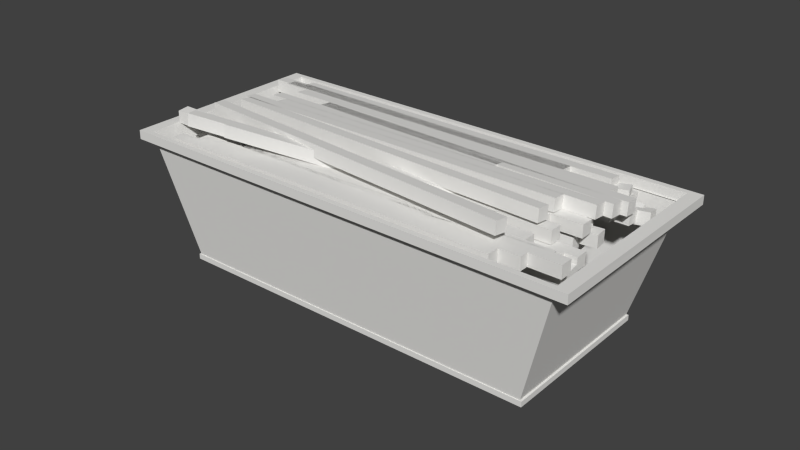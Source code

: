 # Source: TubWithWood.blend  (saved by Blender 2.63.0; exported with 4.5.12 LTS)
import bpy
from mathutils import Matrix  # noqa: F401  (used for matrix-valued properties, if any)

bpy.ops.wm.read_factory_settings(use_empty=True)
scene = bpy.context.scene
scene.name = 'Scene'

# ---- collections
col_collection_1 = bpy.data.collections.new('Collection 1'); scene.collection.children.link(col_collection_1)

# ---- materials (node trees are filled in below, after node groups)
mat_material = bpy.data.materials.new('Material')
mat_material.alpha_threshold = 0.0
mat_material.use_transparent_shadow = False
mat_material.diffuse_color = (0.8, 0.7925, 0.7698, 1.0)
mat_material.roughness = 0.5
mat_material.line_color = (0.0, 0.0, 0.0, 1.0)

# ---- material node trees

# ---- world
world_world = bpy.data.worlds.new('World'); scene.world = world_world
world_world.color = (0.05088, 0.05088, 0.05088)
world_world.use_sun_shadow = False
world_world.sun_shadow_jitter_overblur = 0.0
world_world.cycles.sampling_method = 'MANUAL'
world_world.cycles.sample_map_resolution = 256

# ---- meshes
me_cube_000 = bpy.data.meshes.new('Cube.000')
me_cube_000.from_pydata([(0.1782, -8.301, 1.829), (0.1782, 10.67, 1.163), (-0.8024, -5.758, 1.161), (-2.083, 13.18, 0.642), (-1.374, -5.729, 1.91), (-0.8654, 11.92, -0.4366), (-0.2116, 11.79, 0.2296), (-4.522, -6.69, -0.4366), (-3.868, -6.818, -0.4366), (-0.2116, 11.79, -0.4366), (-3.106, 9.144, -0.4272), (-2.459, 9.31, 0.2373), (-0.6854, -6.822, 0.5062), (-0.03265, -6.688, 0.5051), (-2.453, 9.278, -0.4282), (-3.111, 9.177, 0.2383), (0.5427, 11.41, -0.4366), (-1.506, -7.459, -0.4366), (1.202, 11.31, -0.4366), (0.9852, -7.085, 0.2724), (0.02123, -7.383, 0.2296), (1.091, 11.57, -0.4366), (-0.6422, -7.322, -0.4366), (0.02123, -7.383, -0.4366), (1.754, 11.51, -0.4366), (1.591, 9.881, -0.4366), (0.5219, -9.068, -0.4366), (1.591, 9.881, 0.2296), (3.458, -9.902, 0.8409), (3.14, -9.873, 0.2564), (3.3, 12.03, 0.5798), (3.789, 11.99, 1.384), (2.304, -5.574, 0.7359), (3.945, 11.97, 0.7359), (3.144, 12.05, 1.228), (1.504, -5.501, 1.228), (2.708, 11.46, 0.2655), (3.371, 11.4, 0.9317), (3.371, 11.4, 0.2655), (2.708, 11.46, 0.9317), (3.581, 9.134, 0.2655), (1.848, -9.754, 0.2655), (1.683, -3.419, 0.2296), (2.976, 10.67, 0.2296), (1.683, -3.419, -0.4366), (1.02, -3.358, 0.2296), (1.121, -9.557, 0.2296), (0.4572, -9.496, -0.4366), (1.121, -9.557, -0.4366), (3.402, 7.844, -0.4366), (0.4572, -9.496, 0.2296), (4.292, 10.14, 0.2296), (1.895, -8.687, -0.4366), (3.628, 10.2, 0.2296), (3.917, -8.195, 0.2296), (4.987, 10.75, -0.4366), (5.65, 10.69, 0.2296), (3.254, -8.134, -0.4366), (3.917, -8.195, -0.4366), (5.65, 10.69, -0.4366), (4.987, 10.75, 0.2296), (3.254, -8.134, 0.2296), (4.443, 11.61, -0.4366), (5.107, 11.55, 0.2296), (2.802, -5.932, -0.4366), (3.466, -5.993, -0.4366), (5.107, 11.55, -0.4366), (4.443, 11.61, 0.2296), (-0.4881, 10.67, 1.163), (0.1782, 10.67, 1.829), (-0.4881, -8.301, 1.163), (0.1782, -8.301, 1.163), (-0.4881, 10.67, 1.829), (-0.4881, -8.301, 1.829), (-0.7137, -5.71, 1.819), (-2.171, 13.14, -0.01662), (-1.423, 13.2, 0.5518), (-1.462, -5.776, 1.251), (-1.512, 13.15, -0.1068), (-3.868, -6.818, 0.2296), (-0.8654, 11.92, 0.2296), (-4.522, -6.69, 0.2296), (-0.03821, -6.656, 1.171), (-3.067, 11.6, -0.4272), (-2.42, 11.76, 0.2373), (-2.414, 11.73, -0.4282), (-3.073, 11.63, 0.2383), (-0.6909, -6.789, 1.172), (-1.506, -7.459, 0.2296), (1.202, 11.31, 0.2296), (-2.166, -7.364, -0.4366), (0.5427, 11.41, 0.2296), (-2.166, -7.364, 0.2296), (0.9852, -7.085, 0.9387), (0.3189, 11.88, 0.2724), (0.9852, 11.88, 0.9387), (0.3189, -7.085, 0.2724), (0.9852, 11.88, 0.2724), (0.3189, 11.88, 0.9387), (0.3189, -7.085, 0.9387), (1.754, 11.51, 0.2296), (1.091, 11.57, 0.2296), (-0.6422, -7.322, 0.2296), (0.5219, -9.068, 0.2296), (2.255, 9.82, 0.2296), (-0.1416, -9.007, -0.4366), (2.255, 9.82, -0.4366), (-0.1416, -9.007, 0.2296), (4.291, 9.069, 0.5761), (5.191, 8.986, 0.8409), (2.558, -9.819, 0.5761), (4.873, 9.016, 0.2564), (4.609, 9.04, 1.161), (2.876, -9.848, 1.161), (2.149, -5.56, 1.384), (3.43, 11.69, 0.5798), (3.919, 11.65, 1.384), (1.659, -5.515, 0.5798), (4.075, 11.63, 0.7359), (3.274, 11.71, 1.228), (1.629, -5.512, 0.9317), (2.607, 12.1, 0.2655), (3.27, 12.03, 0.9317), (0.9659, -5.451, 0.2655), (1.629, -5.512, 0.2655), (3.27, 12.03, 0.2655), (2.607, 12.1, 0.9317), (0.9659, -5.451, 0.9317), (2.511, -9.815, 0.9317), (4.244, 9.073, 0.9317), (2.511, -9.815, 0.2655), (4.244, 9.073, 0.2655), (3.581, 9.134, 0.9317), (1.848, -9.754, 0.9317), (2.312, 10.73, -0.4366), (1.02, -3.358, -0.4366), (2.976, 10.67, -0.4366), (2.312, 10.73, 0.2296), (1.778, -9.95, 0.2296), (2.739, 7.905, -0.4366), (3.402, 7.844, 0.2296), (1.114, -9.889, -0.4366), (1.778, -9.95, -0.4366), (2.739, 7.905, 0.2296), (1.114, -9.889, 0.2296), (2.558, -8.748, 0.2296), (3.628, 10.2, -0.4366), (2.558, -8.748, -0.4366), (4.292, 10.14, -0.4366), (1.895, -8.687, 0.2296), (5.533, 9.588, 0.2296), (4.339, -9.02, 0.9137), (5.408, 9.929, 0.2475), (6.072, 9.869, 0.9137), (3.675, -8.959, 0.2475), (4.339, -9.02, 0.2475), (6.072, 9.869, 0.2475), (5.408, 9.929, 0.9137), (3.675, -8.959, 0.9137), (3.466, -5.993, 0.2296), (4.686, 12.41, -0.4366), (5.349, 12.35, 0.2296), (5.349, 12.35, -0.4366), (4.686, 12.41, 0.2296), (2.802, -5.932, 0.2296), (-2.527, 11.31, 7.255), (6.239, 10.52, 6.428), (4.46, -9.311, 6.428), (-4.306, -8.525, 7.255), (-3.803, 13.31, 0.7491), (6.619, 12.37, -0.2335), (4.504, -11.2, -0.2335), (-5.917, -10.27, 0.7491), (-2.565, 11.42, 7.259), (6.296, 10.62, 6.424), (4.498, -9.422, 6.424), (-4.363, -8.628, 7.259), (-2.539, 11.42, 7.54), (6.322, 10.62, 6.704), (4.524, -9.425, 6.704), (-4.336, -8.63, 7.54), (-4.035, 13.99, 0.7766), (6.969, 13.01, -0.261), (4.737, -11.89, -0.261), (-6.268, -10.9, 0.7766), (-3.991, 13.99, 1.247), (7.013, 13.0, 0.2091), (4.781, -11.89, 0.2091), (-6.224, -10.91, 1.247), (-3.602, 13.96, 1.21), (-5.834, -10.94, 1.21), (4.854, -11.08, 0.2091), (-6.151, -10.09, 1.247), (6.595, 13.04, 0.2485), (4.363, -11.85, 0.2485), (-4.062, 13.2, 1.247), (6.943, 12.22, 0.2091), (1.578, -7.953, 1.694), (1.406, 11.01, 1.869), (0.7431, 11.01, 1.931), (3.166, -10.4, 0.3398), (2.407, 8.498, 1.842), (3.14, -10.45, 1.003), (2.381, 8.444, 2.506), (1.816, -9.191, 0.05436), (5.288, 9.455, -0.114), (1.164, -9.069, 0.1164), (5.35, 9.45, 0.5494), (0.9741, 9.363, 1.903), (4.022, -6.392, -0.119), (3.441, -6.569, 0.6012), (1.555, 9.541, 1.183), (3.374, -6.532, -0.06057), (4.09, -6.429, 0.5427), (2.341, 10.19, 0.837), (-0.186, -8.609, 0.9157), (2.936, 10.11, 0.1114), (-0.248, -8.604, 0.2523), (-0.07028, 9.785, 1.771), (0.7025, -9.169, 0.8708), (0.531, 9.797, 1.046), (0.03914, -9.176, 0.9328), (0.5931, 9.791, 1.709), (1.42, 10.05, 0.2528), (-0.796, -8.8, 0.3019), (-1.248, -7.126, 1.027), (-1.31, -7.12, 0.3641), (-0.5865, -7.18, 0.9651), (0.9682, 11.72, 0.9783), (-2.567, 12.58, 1.93), (-4.122, -6.326, 1.917), (-1.694, 12.51, 1.582), (-2.304, 12.56, 1.318), (-3.859, -6.347, 1.305), (-1.173, 8.244, 2.309), (-2.235, -9.35, 1.453), (-2.648, -9.317, 2.299), (-0.7603, 8.211, 1.462), (-1.388, 8.262, 1.678), (-2.863, -9.299, 1.669), (-2.02, -9.368, 2.083), (-0.698, 8.205, 1.81), (-1.68, -8.775, 1.09), (-2.279, -8.726, 1.816), (-0.09896, 8.157, 1.084), (-2.342, -8.72, 1.152), (-1.618, -8.78, 1.753), (-0.03691, 8.151, 1.748), (-2.571, -6.453, 1.193), (-3.17, -6.404, 1.918), (-3.232, -6.399, 1.255), (-0.9539, 12.45, 1.869), (-1.359, -8.03, 0.361), (-1.958, -7.981, 1.087), (-0.1992, 6.069, 0.3709), (-0.8603, 6.123, 0.4331), (-1.297, -8.036, 1.024), (-0.1372, 6.063, 1.034), (-0.2935, 12.26, 1.101), (0.3056, 12.21, 0.3752), (-0.3556, 12.27, 0.4375), (0.3676, 12.21, 1.039), (-3.272, -7.466, 1.214), (-1.78, 11.44, 0.5638), (-3.62, 12.03, 1.41), (-5.175, -6.872, 1.397), (-3.682, 12.04, 0.7467), (-4.514, -6.926, 1.335), (-2.959, 11.98, 1.348), (-3.065, 10.87, 1.348), (-4.021, -8.081, 0.6096), (-2.466, 10.82, 0.6228), (-3.127, 10.88, 0.6851), (-4.682, -8.026, 0.6719), (-3.472, -8.936, 0.5511), (-4.071, -8.887, 1.277), (-2.658, 8.68, 0.6227), (-4.133, -8.881, 0.6134), (-3.41, -8.941, 1.214), (0.8052, 11.0, 2.594), (0.9766, -7.965, 2.419), (0.9146, -7.96, 1.756), (1.64, -7.959, 2.357), (1.469, 11.01, 2.532), (1.716, 8.419, 2.477), (2.475, -10.47, 0.9748), (1.742, 8.473, 1.814), (2.501, -10.42, 0.3112), (4.698, 9.572, 0.6114), (1.226, -9.075, 0.7797), (4.636, 9.577, -0.05197), (1.878, -9.197, 0.7177), (4.006, -8.845, -0.1381), (3.425, -9.022, 0.5821), (0.9063, 9.401, 1.241), (3.357, -8.985, -0.07962), (4.074, -8.882, 0.5236), (1.623, 9.503, 1.845), (0.4094, -8.692, 0.1901), (2.279, 10.19, 0.1737), (0.4714, -8.698, 0.8534), (2.998, 10.1, 0.7748), (0.1012, -9.181, 1.596), (-0.1323, 9.79, 1.108), (0.7645, -9.175, 1.534), (0.8207, 10.1, 0.9784), (-0.1349, -8.855, 0.2396), (-0.7339, -8.806, 0.9653), (0.7587, 10.1, 0.3151), (-0.07282, -8.86, 0.903), (1.482, 10.04, 0.9161), (0.3071, 11.78, 1.041), (-0.6485, -7.174, 0.3018), (0.9061, 11.73, 0.3149), (0.245, 11.78, 0.3772), (-3.249, -6.398, 1.569), (-3.512, -6.376, 2.181), (-1.957, 12.53, 2.194), (-2.368, -9.011, 1.468), (-2.781, -8.978, 2.314), (-2.996, -8.959, 1.684), (-2.153, -9.029, 2.098), (-0.5451, 8.193, 2.093), (-1.574, -9.404, 1.075), (-2.173, -9.355, 1.8), (-0.7601, 8.211, 1.146), (-2.235, -9.35, 1.137), (-1.512, -9.41, 1.738), (-1.615, 12.5, 1.932), (-1.016, 12.45, 1.206), (-1.677, 12.5, 1.268), (-2.509, -6.459, 1.856), (-0.7983, 6.118, 1.096), (-2.02, -7.976, 0.4233), (-0.9513, 12.65, 1.166), (-1.809, -5.21, 0.4268), (-2.408, -5.161, 1.152), (-0.3522, 12.6, 0.4399), (-1.013, 12.65, 0.5022), (-2.47, -5.155, 0.4891), (-1.747, -5.215, 1.09), (-0.2901, 12.59, 1.103), (-1.718, 11.44, 1.227), (-2.673, -7.515, 0.4883), (-1.119, 11.39, 0.5015), (-3.334, -7.46, 0.5506), (-2.611, -7.52, 1.152), (-1.057, 11.38, 1.165), (-4.576, -6.921, 0.6712), (-3.021, 11.98, 0.6844), (-5.237, -6.866, 0.7335), (-4.62, -8.032, 1.335), (-3.959, -8.086, 1.273), (-2.404, 10.82, 1.286), (-2.596, 8.674, 1.286), (-3.706, -9.733, 0.5663), (-4.305, -9.684, 1.292), (-1.997, 8.625, 0.5605), (-4.367, -9.679, 0.6286), (-3.644, -9.738, 1.23), (-1.935, 8.62, 1.224)], [], [(5, 9, 8, 7), (10, 15, 11, 14), (10, 14, 13, 12), (21, 24, 23, 22), (30, 34, 31, 33), (36, 39, 37, 38), (48, 46, 50, 47), (59, 56, 54, 58), (58, 54, 61, 57), (57, 61, 60, 55), (55, 60, 56, 59), (56, 60, 61, 54), (55, 59, 58, 57), (62, 67, 63, 66), (62, 66, 65, 64), (70, 68, 72, 73), (83, 85, 84, 86), (84, 82, 87, 86), (89, 88, 92, 91), (96, 94, 98, 99), (94, 97, 95, 98), (95, 93, 99, 98), (110, 108, 112, 113), (108, 111, 109, 112), (115, 118, 116, 119), (125, 124, 120, 122), (124, 123, 127, 120), (123, 121, 126, 127), (121, 125, 122, 126), (122, 120, 127, 126), (121, 123, 124, 125), (131, 130, 128, 129), (129, 128, 133, 132), (142, 141, 144, 138), (141, 139, 143, 144), (140, 138, 144, 143), (156, 155, 151, 153), (155, 154, 158, 151), (154, 152, 157, 158), (152, 156, 153, 157), (153, 151, 158, 157), (152, 154, 155, 156), (160, 162, 161, 163), (161, 159, 164, 163), (169, 170, 166, 165), (170, 171, 167, 166), (171, 172, 168, 167), (172, 169, 165, 168), (176, 175, 167, 168), (184, 181, 169, 172), (179, 178, 174, 175), (174, 173, 165, 166), (175, 174, 166, 167), (173, 176, 168, 165), (177, 178, 179, 180), (180, 179, 175, 176), (177, 180, 176, 173), (178, 177, 173, 174), (188, 185, 181, 184), (183, 184, 172, 171), (181, 182, 170, 169), (182, 183, 171, 170), (190, 189, 185, 188), (185, 186, 182, 181), (186, 187, 183, 182), (187, 188, 184, 183), (191, 192, 188, 187), (193, 194, 187, 186), (195, 196, 186, 185), (201, 203, 202, 200), (209, 213, 210, 212), (233, 230, 229, 232), (239, 236, 234, 238), (235, 240, 236, 239), (235, 239, 238, 237), (244, 247, 246, 242), (242, 246, 243, 245), (243, 246, 247, 241), (254, 257, 256, 252), (260, 258, 261, 259), (265, 267, 268, 264), (270, 273, 272, 271), (274, 278, 275, 277), (280, 279, 283, 282), (287, 286, 284, 285), (292, 295, 293, 296), (307, 305, 310, 309), (318, 320, 319, 321), (323, 326, 324, 327), (339, 338, 334, 336), (338, 337, 341, 334), (337, 335, 340, 341), (335, 339, 336, 340), (336, 334, 341, 340), (335, 337, 338, 339), (344, 343, 346, 347), (357, 355, 359, 360), (355, 358, 356, 359), (356, 354, 360, 359), (105, 107, 27, 25), (26, 103, 107, 105), (106, 104, 103, 26), (100, 101, 102, 20), (21, 101, 100, 24), (22, 102, 101, 21), (23, 20, 102, 22), (24, 100, 20, 23), (94, 97, 19, 96), (19, 93, 99, 96), (97, 95, 93, 19), (16, 18, 17, 90), (16, 91, 89, 18), (90, 92, 91, 16), (17, 88, 92, 90), (18, 89, 88, 17), (11, 15, 87, 82), (12, 87, 15, 10), (13, 82, 87, 12), (14, 11, 82, 13), (6, 80, 81, 79), (5, 80, 6, 9), (7, 81, 80, 5), (8, 79, 81, 7), (9, 6, 79, 8), (75, 78, 2, 77), (76, 3, 4, 74), (75, 3, 76, 78), (77, 4, 3, 75), (2, 74, 4, 77), (78, 76, 74, 2), (68, 1, 71, 70), (69, 72, 73, 0), (68, 72, 69, 1), (71, 0, 73, 70), (1, 69, 0, 71), (25, 27, 104, 106), (104, 27, 107, 103), (25, 106, 26, 105), (111, 109, 28, 29), (29, 28, 113, 110), (109, 112, 113, 28), (108, 111, 29, 110), (33, 31, 114, 32), (32, 114, 35, 117), (117, 35, 34, 30), (31, 34, 35, 114), (30, 33, 32, 117), (38, 37, 120, 124), (123, 127, 39, 36), (37, 39, 127, 120), (36, 38, 124, 123), (130, 128, 133, 41), (41, 133, 132, 40), (40, 132, 129, 131), (40, 131, 130, 41), (136, 43, 42, 44), (44, 42, 45, 135), (135, 45, 137, 134), (134, 137, 43, 136), (43, 137, 45, 42), (134, 136, 44, 135), (49, 140, 46, 48), (47, 50, 143, 139), (139, 143, 140, 49), (140, 143, 50, 46), (139, 49, 48, 47), (148, 51, 145, 147), (147, 145, 149, 52), (52, 149, 53, 146), (146, 53, 51, 148), (51, 53, 149, 145), (146, 148, 147, 52), (66, 63, 159, 65), (65, 159, 164, 64), (64, 164, 67, 62), (63, 67, 164, 159), (85, 13, 82, 84), (12, 83, 86, 87), (83, 12, 13, 85), (118, 32, 114, 116), (117, 115, 119, 35), (116, 114, 35, 119), (115, 117, 32, 118), (49, 142, 138, 140), (139, 141, 142, 49), (162, 65, 159, 161), (64, 160, 163, 164), (160, 64, 65, 162), (281, 280, 279, 199), (199, 279, 283, 198), (198, 283, 282, 197), (197, 282, 280, 281), (197, 281, 199, 198), (286, 284, 203, 201), (200, 202, 285, 287), (285, 202, 203, 284), (200, 287, 286, 201), (206, 289, 288, 290), (290, 288, 207, 205), (205, 207, 291, 204), (204, 291, 289, 206), (289, 291, 207, 288), (204, 206, 290, 205), (212, 210, 208, 294), (294, 208, 297, 211), (211, 297, 213, 209), (210, 213, 297, 208), (209, 212, 294, 211), (217, 215, 214, 299), (299, 214, 301, 216), (216, 301, 300, 298), (298, 300, 215, 217), (215, 300, 301, 214), (298, 217, 299, 216), (221, 302, 218, 303), (303, 218, 222, 220), (220, 222, 304, 219), (219, 304, 302, 221), (302, 304, 222, 218), (219, 221, 303, 220), (224, 307, 305, 308), (308, 305, 310, 223), (223, 310, 309, 306), (306, 309, 307, 224), (306, 224, 308, 223), (226, 225, 311, 314), (314, 311, 228, 313), (313, 228, 227, 312), (312, 227, 225, 226), (225, 227, 228, 311), (312, 226, 314, 313), (232, 229, 317, 231), (231, 317, 316, 315), (315, 316, 230, 233), (230, 316, 317, 229), (315, 233, 232, 231), (238, 234, 322, 237), (237, 322, 240, 235), (236, 240, 322, 234), (245, 243, 241, 325), (325, 241, 247, 244), (242, 245, 325, 244), (250, 249, 328, 330), (330, 328, 251, 329), (329, 251, 331, 248), (248, 331, 249, 250), (249, 331, 251, 328), (248, 250, 330, 329), (333, 253, 332, 255), (255, 332, 257, 254), (252, 256, 253, 333), (253, 256, 257, 332), (252, 333, 255, 254), (339, 336, 258, 260), (259, 261, 340, 335), (336, 340, 261, 258), (335, 339, 260, 259), (345, 262, 342, 263), (263, 342, 347, 344), (343, 346, 262, 345), (262, 346, 347, 342), (343, 345, 263, 344), (350, 265, 264, 266), (266, 264, 268, 349), (349, 268, 267, 348), (348, 267, 265, 350), (348, 350, 266, 349), (273, 351, 269, 272), (272, 269, 353, 271), (271, 353, 352, 270), (270, 352, 351, 273), (351, 352, 353, 269), (277, 275, 354, 276), (276, 354, 360, 357), (357, 360, 278, 274), (275, 278, 360, 354), (274, 277, 276, 357), (295, 294, 208, 293), (211, 292, 296, 297), (293, 208, 297, 296), (292, 211, 294, 295), (320, 238, 234, 319), (237, 318, 321, 322), (319, 234, 322, 321), (318, 237, 238, 320), (326, 325, 241, 324), (244, 323, 327, 247), (324, 241, 247, 327), (323, 244, 325, 326), (358, 276, 354, 356), (355, 357, 276, 358)])
_uv = me_cube_000.uv_layers.new(name='UVMap')
_uv.uv.foreach_set('vector', [0.8309, 0.2999, 0.8414, 0.2999, 0.8415, 0.5999, 0.831, 0.5999, 0.4014, 0.8272, 0.4014, 0.8377, 0.3912, 0.8376, 0.3912, 0.8271, 0.02208, 0.6964, 0.03259, 0.6959, 0.03283, 0.9511, 0.02232, 0.9517, 0.05471, 0.3958, 0.06523, 0.3958, 0.06565, 0.6958, 0.05513, 0.6959, 0.3616, 0.8264, 0.3616, 0.837, 0.3511, 0.837, 0.3511, 0.8264, 0.3804, 0.7954, 0.3803, 0.7849, 0.3909, 0.7849, 0.3909, 0.7954, 0.198, 0.7955, 0.198, 0.7849, 0.2085, 0.7849, 0.2085, 0.7954, 0.7121, 0.2999, 0.7016, 0.2999, 0.7012, 3.227e-05, 0.7117, 0.0, 0.1765, 0.8053, 0.1764, 0.7948, 0.187, 0.7948, 0.187, 0.8053, 0.5783, 0.3742, 0.5889, 0.3743, 0.5882, 0.6742, 0.5777, 0.6742, 0.4126, 0.7954, 0.4126, 0.7849, 0.4231, 0.7849, 0.4231, 0.7954, 0.02146, 0.6959, 0.01094, 0.6958, 0.01136, 0.3958, 0.02188, 0.3958, 0.1217, 0.3958, 0.1322, 0.3958, 0.1326, 0.6958, 0.1221, 0.6959, 0.4018, 0.7954, 0.4017, 0.7849, 0.4123, 0.7849, 0.4123, 0.7954, 0.5666, 0.6742, 0.5771, 0.6742, 0.577, 0.953, 0.5665, 0.953, 0.7991, 0.2998, 0.799, 0.0003513, 0.8095, 0.0003836, 0.8096, 0.2999, 0.2704, 0.8376, 0.2603, 0.8378, 0.2603, 0.8272, 0.2705, 0.8271, 0.8414, 0.0003513, 0.8417, 0.2939, 0.8312, 0.2947, 0.8309, 0.001164, 0.08859, 0.3958, 0.08821, 0.6958, 0.07768, 0.6958, 0.07806, 0.3958, 0.8204, 0.5994, 0.8203, 0.2999, 0.8308, 0.2999, 0.8309, 0.5994, 0.4126, 0.7954, 0.4231, 0.7955, 0.4231, 0.806, 0.4126, 0.806, 0.1977, 0.4849, 0.198, 0.7849, 0.1874, 0.7849, 0.1872, 0.4849, 0.9429, 0.558, 0.9433, 0.8578, 0.9338, 0.8577, 0.9334, 0.5578, 0.3294, 0.8166, 0.3399, 0.8166, 0.3399, 0.8271, 0.3294, 0.8271, 0.3508, 0.8271, 0.3402, 0.8271, 0.3402, 0.8166, 0.3508, 0.8166, 0.8304, 0.8786, 0.831, 0.5999, 0.8415, 0.5999, 0.8409, 0.8786, 0.3294, 0.7953, 0.3188, 0.7954, 0.3188, 0.7848, 0.3293, 0.7848, 0.4602, 0.6187, 0.4606, 0.8973, 0.45, 0.8973, 0.4497, 0.6187, 0.2304, 0.8053, 0.2198, 0.8053, 0.2198, 0.7948, 0.2303, 0.7948, 0.666, 0.6742, 0.6659, 0.953, 0.6554, 0.953, 0.6555, 0.6743, 0.6222, 0.953, 0.6221, 0.6742, 0.6327, 0.6743, 0.6328, 0.953, 0.3073, 0.6187, 0.308, 0.3187, 0.3185, 0.3187, 0.3179, 0.6187, 0.1432, 0.3958, 0.1436, 0.6958, 0.1331, 0.6959, 0.1326, 0.3958, 0.187, 0.7947, 0.1765, 0.7948, 0.1764, 0.7842, 0.187, 0.7842, 0.8928, 0.5984, 0.8932, 0.8809, 0.8827, 0.8809, 0.8823, 0.5984, 0.7662, 0.5998, 0.7668, 0.8824, 0.7562, 0.8825, 0.7557, 0.5999, 0.4234, 0.6187, 0.4241, 0.3187, 0.4346, 0.3187, 0.434, 0.6187, 0.2304, 0.7947, 0.2198, 0.7948, 0.2198, 0.7842, 0.2303, 0.7842, 0.7008, 0.0, 0.7012, 0.2999, 0.6907, 0.2999, 0.6903, 3.229e-05, 0.1978, 0.7954, 0.1872, 0.7955, 0.1872, 0.7849, 0.1977, 0.7849, 0.05429, 0.3958, 0.05471, 0.6958, 0.04418, 0.6959, 0.04377, 0.3958, 0.02188, 0.6958, 0.0223, 0.3958, 0.03283, 0.3958, 0.03241, 0.6959, 0.3294, 0.8059, 0.3188, 0.8059, 0.3188, 0.7954, 0.3293, 0.7954, 0.7336, 0.5973, 0.7335, 0.8889, 0.723, 0.8891, 0.7231, 0.5974, 0.4232, 0.3187, 0.4234, 0.4849, 0.3187, 0.4709, 0.3185, 0.3312, 0.4606, 0.3743, 0.4614, 0.0, 0.5665, 0.03011, 0.5658, 0.345, 0.2812, 0.3187, 0.2814, 0.4849, 0.1766, 0.471, 0.1764, 0.3312, 0.6705, 0.0, 0.671, 0.3742, 0.5669, 0.3442, 0.5665, 0.02936, 0.1764, 0.0003796, 0.3177, 0.0, 0.3169, 0.001694, 0.1772, 0.00207, 0.0, 0.3954, 0.001068, 0.0, 0.005685, 0.01049, 0.004674, 0.3849, 0.367, 0.4849, 0.3663, 0.8031, 0.3618, 0.8031, 0.3626, 0.4849, 0.3185, 0.3183, 0.1773, 0.3187, 0.178, 0.317, 0.3178, 0.3166, 0.3177, 0.0, 0.3185, 0.3183, 0.3178, 0.3166, 0.3169, 0.001694, 0.1773, 0.3187, 0.1764, 0.0003796, 0.1772, 0.00207, 0.178, 0.317, 0.3194, 0.0, 0.4606, 0.0003814, 0.4597, 0.3187, 0.3185, 0.3183, 0.5046, 0.911, 0.5044, 0.7697, 0.5088, 0.7697, 0.509, 0.911, 0.2308, 0.8031, 0.2304, 0.4849, 0.2348, 0.4849, 0.2353, 0.8031, 0.8953, 0.8256, 0.8951, 0.6843, 0.8995, 0.6843, 0.8998, 0.8256, 0.6794, 9.609e-06, 0.6785, 0.3953, 0.671, 0.3953, 0.6719, 0.0, 0.1754, 0.3958, 0.0, 0.3954, 0.004674, 0.3849, 0.1707, 0.3853, 0.001068, 0.0, 0.1764, 0.0004737, 0.1718, 0.01093, 0.005685, 0.01049, 0.1764, 0.0004737, 0.1754, 0.3958, 0.1707, 0.3853, 0.1718, 0.01093, 0.5106, 0.3743, 0.5117, 0.7697, 0.5054, 0.7697, 0.5044, 0.3744, 0.8417, 0.8706, 0.8415, 0.6951, 0.849, 0.6951, 0.8492, 0.8705, 0.8421, 0.6951, 0.8415, 0.2999, 0.849, 0.2999, 0.8495, 0.6951, 0.821, 0.7754, 0.8208, 0.5999, 0.8282, 0.5999, 0.8285, 0.7753, 0.2362, 0.9518, 0.2357, 0.7764, 0.2486, 0.7764, 0.2491, 0.9518, 0.8961, 0.6843, 0.8951, 0.2889, 0.9018, 0.2889, 0.9028, 0.6843, 0.3796, 0.7836, 0.3801, 0.959, 0.3676, 0.9591, 0.3671, 0.7837, 0.8733, 0.2988, 0.8628, 0.2987, 0.8629, 0.0003513, 0.8734, 0.0004548, 0.2599, 0.8356, 0.2599, 0.8461, 0.2497, 0.846, 0.2497, 0.8355, 0.7673, 0.5998, 0.7768, 0.5999, 0.7763, 0.8999, 0.7668, 0.8998, 0.9277, 0.01201, 0.9378, 0.01199, 0.9372, 0.2907, 0.9271, 0.2907, 0.2304, 0.8159, 0.2304, 0.8264, 0.2198, 0.8264, 0.2198, 0.8159, 0.1326, 0.9746, 0.1225, 0.9746, 0.1225, 0.6959, 0.1326, 0.6959, 0.4715, 0.9432, 0.461, 0.9432, 0.4606, 0.6744, 0.4711, 0.6744, 0.3909, 0.7954, 0.3909, 0.806, 0.3804, 0.806, 0.3804, 0.7955, 0.03317, 0.6959, 0.0437, 0.696, 0.04377, 0.9649, 0.03324, 0.9648, 1.0, 0.2615, 0.9895, 0.2615, 0.9892, 0.03784, 0.9998, 0.03784, 0.2599, 0.8166, 0.2599, 0.806, 0.2704, 0.806, 0.2705, 0.8165, 0.6794, 0.3, 0.6899, 0.3, 0.6903, 0.6, 0.6798, 0.6, 0.482, 0.6744, 0.4715, 0.6743, 0.4719, 0.3743, 0.4825, 0.3744, 0.2814, 0.7955, 0.2814, 0.806, 0.2708, 0.806, 0.2708, 0.7955, 0.3912, 0.7849, 0.3909, 0.4849, 0.4014, 0.4849, 0.4017, 0.7849, 0.8707, 0.3, 0.8706, 0.5984, 0.8601, 0.5983, 0.8602, 0.2999, 0.2192, 0.8426, 0.2091, 0.8427, 0.2091, 0.8322, 0.2192, 0.832, 0.4606, 0.6743, 0.461, 0.3743, 0.4715, 0.3744, 0.4711, 0.6744, 0.187, 0.8159, 0.187, 0.8264, 0.1764, 0.8264, 0.1764, 0.8159, 0.1978, 0.8165, 0.1872, 0.8166, 0.1872, 0.806, 0.1977, 0.806, 0.8948, 0.006374, 0.8951, 0.2889, 0.8846, 0.2889, 0.8842, 0.006378, 0.2198, 0.8053, 0.2304, 0.8053, 0.2304, 0.8159, 0.2198, 0.8159, 0.8713, 0.881, 0.8718, 0.5984, 0.8823, 0.5984, 0.8818, 0.881, 0.2196, 0.8215, 0.2091, 0.8215, 0.2091, 0.811, 0.2196, 0.8109, 0.2814, 0.9005, 0.2817, 0.6179, 0.2922, 0.6179, 0.2919, 0.9005, 0.3179, 0.6187, 0.3181, 0.9013, 0.3076, 0.9013, 0.3073, 0.6187, 0.6221, 0.6742, 0.6227, 0.3742, 0.6332, 0.3743, 0.6327, 0.6742, 0.08859, 0.6874, 0.0893, 0.3958, 0.09983, 0.3958, 0.09911, 0.6874, 0.4231, 0.8166, 0.4126, 0.8166, 0.4126, 0.806, 0.4231, 0.806, 0.7883, 0.8916, 0.7883, 0.6, 0.7988, 0.5999, 0.7988, 0.8915, 0.2935, 0.3187, 0.304, 0.3187, 0.3034, 0.6187, 0.2928, 0.6187, 0.2494, 0.8038, 0.2493, 0.7933, 0.2599, 0.7932, 0.2599, 0.8038, 0.723, 0.5998, 0.7125, 0.5998, 0.7121, 0.2999, 0.7226, 0.2999, 0.1651, 0.6959, 0.1545, 0.6958, 0.155, 0.3958, 0.1655, 0.3958, 0.2091, 0.7898, 0.2091, 0.7793, 0.2196, 0.7792, 0.2196, 0.7898, 0.4388, 0.3187, 0.4494, 0.3187, 0.4487, 0.6187, 0.4382, 0.6187, 0.2091, 0.8004, 0.2091, 0.7898, 0.2196, 0.7898, 0.2196, 0.8004, 0.7121, 0.5998, 0.7016, 0.5998, 0.7012, 0.2999, 0.7117, 0.2999, 0.2599, 0.4849, 0.2704, 0.4849, 0.2707, 0.7849, 0.2601, 0.7849, 0.3399, 0.7955, 0.3399, 0.806, 0.3294, 0.806, 0.3294, 0.7954, 0.8096, 0.0003513, 0.8202, 0.0003836, 0.8203, 0.2999, 0.8098, 0.2998, 0.06603, 0.3958, 0.07655, 0.3958, 0.07618, 0.6958, 0.06565, 0.6958, 0.3511, 0.8264, 0.3511, 0.8159, 0.3616, 0.8159, 0.3616, 0.8264, 0.8523, 0.0003513, 0.8628, 0.0003836, 0.8628, 0.2996, 0.8523, 0.2996, 0.3804, 0.8271, 0.3804, 0.8166, 0.3909, 0.8166, 0.3909, 0.8271, 0.723, 0.2998, 0.7125, 0.2999, 0.7121, 0.00092, 0.7226, 0.0008555, 0.1541, 0.9516, 0.1436, 0.9511, 0.1437, 0.6959, 0.1542, 0.6964, 0.01071, 0.9456, 0.0001887, 0.9458, 0.000421, 0.6961, 0.01094, 0.6959, 0.1872, 0.8378, 0.1873, 0.8272, 0.1974, 0.8271, 0.1974, 0.8376, 0.9575, 0.2907, 0.968, 0.291, 0.9682, 0.5414, 0.9577, 0.5412, 0.8202, 0.5999, 0.8097, 0.5999, 0.8097, 0.2999, 0.8203, 0.2999, 0.4127, 0.8377, 0.4127, 0.8271, 0.4231, 0.8271, 0.4231, 0.8376, 0.2494, 0.4849, 0.2599, 0.4849, 0.2596, 0.7827, 0.2491, 0.7826, 0.4019, 0.8377, 0.4018, 0.8271, 0.4123, 0.8271, 0.4123, 0.8376, 0.734, 0.5972, 0.7235, 0.5973, 0.723, 0.3, 0.7335, 0.2999, 0.7448, 0.0005927, 0.7553, 0.0006477, 0.7556, 0.2999, 0.7451, 0.2998, 0.7878, 0.2998, 0.7773, 0.2999, 0.7775, 0.0006619, 0.788, 0.0006066, 0.3399, 0.8376, 0.3294, 0.8377, 0.3294, 0.8272, 0.3399, 0.8271, 0.777, 0.2999, 0.7665, 0.2997, 0.7668, 0.001384, 0.7773, 0.001492, 0.2303, 0.837, 0.2198, 0.8369, 0.2198, 0.8264, 0.2303, 0.8265, 0.3696, 0.4849, 0.3801, 0.4849, 0.3798, 0.7836, 0.3693, 0.7836, 0.2707, 0.4849, 0.2812, 0.4849, 0.2814, 0.7849, 0.2709, 0.7849, 0.2085, 0.7849, 0.198, 0.7849, 0.1982, 0.4849, 0.2087, 0.4849, 0.4017, 0.7955, 0.4017, 0.806, 0.3912, 0.806, 0.3912, 0.7954, 0.4123, 0.7955, 0.4123, 0.806, 0.4018, 0.806, 0.4018, 0.7954, 0.8203, 0.0003513, 0.8308, 0.0003836, 0.8309, 0.2999, 0.8204, 0.2998, 0.2494, 0.7932, 0.2493, 0.7827, 0.2599, 0.7827, 0.2599, 0.7932, 0.01052, 0.6959, 0.0, 0.6958, 0.0004203, 0.3958, 0.01094, 0.3958, 0.03283, 0.3958, 0.04335, 0.3958, 0.04377, 0.6958, 0.03324, 0.6959, 0.9477, 0.312, 0.9382, 0.3119, 0.9378, 0.01199, 0.9473, 0.01212, 0.4231, 0.8166, 0.4231, 0.8271, 0.4126, 0.8271, 0.4126, 0.8166, 0.9231, 0.8579, 0.9135, 0.8578, 0.914, 0.5578, 0.9235, 0.5578, 0.9235, 0.5578, 0.933, 0.5578, 0.9334, 0.8578, 0.9239, 0.8579, 0.555, 0.953, 0.5449, 0.9531, 0.5445, 0.6745, 0.5546, 0.6744, 0.4018, 0.8271, 0.4018, 0.8166, 0.4123, 0.8166, 0.4123, 0.8271, 0.9034, 0.5578, 0.9135, 0.5579, 0.9129, 0.8366, 0.9028, 0.8365, 0.9731, 0.8366, 0.963, 0.8366, 0.9629, 0.5578, 0.973, 0.5578, 0.9576, 0.012, 0.9677, 0.01199, 0.9676, 0.2907, 0.9575, 0.2907, 0.6791, 0.964, 0.6686, 0.9641, 0.6684, 0.6953, 0.6789, 0.6953, 0.6343, 0.6742, 0.6448, 0.6743, 0.6443, 0.9431, 0.6338, 0.9431, 0.07768, 0.9649, 0.06716, 0.9648, 0.06703, 0.6958, 0.07755, 0.696, 0.07782, 0.696, 0.08835, 0.6958, 0.08821, 0.9648, 0.07768, 0.9649, 0.2599, 0.7955, 0.2599, 0.7849, 0.2704, 0.7849, 0.2705, 0.7954, 0.5671, 0.3742, 0.5777, 0.3743, 0.577, 0.6742, 0.5665, 0.6742, 0.3511, 0.7947, 0.351, 0.7842, 0.3616, 0.7842, 0.3616, 0.7947, 0.09983, 0.3958, 0.1104, 0.3958, 0.1108, 0.6958, 0.1002, 0.6959, 0.9948, 0.7815, 0.9842, 0.7815, 0.9839, 0.5579, 0.9945, 0.5578, 0.3511, 0.8053, 0.351, 0.7948, 0.3616, 0.7947, 0.3616, 0.8053, 0.9362, 0.3341, 0.9467, 0.3341, 0.9462, 0.5578, 0.9357, 0.5578, 0.3912, 0.7954, 0.3912, 0.7849, 0.4017, 0.7849, 0.4017, 0.7954, 0.9889, 0.2615, 0.9784, 0.2615, 0.9787, 0.03777, 0.9892, 0.03779, 0.9791, 0.2908, 0.9897, 0.2907, 0.99, 0.5145, 0.9794, 0.5145, 0.9162, 0.2889, 0.9057, 0.2889, 0.9059, 0.01202, 0.9164, 0.01199, 0.5778, 0.6742, 0.5884, 0.6743, 0.5882, 0.9513, 0.5777, 0.9513, 0.3402, 0.7954, 0.3402, 0.7849, 0.3507, 0.7849, 0.3508, 0.7954, 0.5665, 0.9518, 0.556, 0.9514, 0.5558, 0.6738, 0.5663, 0.6742, 0.9166, 0.01239, 0.9271, 0.01199, 0.927, 0.2896, 0.9164, 0.29, 0.7012, 0.5999, 0.6907, 0.5999, 0.6903, 0.3001, 0.7008, 0.3, 0.2709, 0.7955, 0.2708, 0.7849, 0.2814, 0.7849, 0.2814, 0.7954, 0.45, 0.3187, 0.4606, 0.3187, 0.4599, 0.6187, 0.4494, 0.6187, 0.3294, 0.7954, 0.3294, 0.7849, 0.3399, 0.7849, 0.3399, 0.7954, 0.1541, 0.6959, 0.1436, 0.6958, 0.144, 0.3958, 0.1545, 0.3958, 0.1108, 0.3958, 0.1213, 0.3958, 0.1217, 0.6958, 0.1112, 0.6959, 0.4343, 0.8973, 0.4238, 0.8973, 0.4234, 0.6187, 0.4339, 0.6187, 0.3402, 0.806, 0.3402, 0.7955, 0.3507, 0.7954, 0.3508, 0.806, 0.8102, 0.5999, 0.8208, 0.5999, 0.8202, 0.8786, 0.8097, 0.8786, 0.6554, 0.953, 0.6449, 0.953, 0.6448, 0.6742, 0.6553, 0.6743, 0.8842, 0.0003513, 0.8839, 0.2888, 0.8734, 0.2889, 0.8737, 0.0004606, 0.7452, 0.8889, 0.7451, 0.5998, 0.7556, 0.6, 0.7557, 0.8891, 0.8707, 0.5934, 0.8708, 0.2999, 0.8813, 0.3007, 0.8812, 0.5943, 0.5226, 0.9478, 0.5231, 0.6744, 0.5332, 0.6744, 0.5328, 0.9479, 0.1106, 0.6959, 0.1108, 0.9692, 0.1007, 0.9693, 0.1005, 0.696, 0.1436, 0.6959, 0.1435, 0.9694, 0.1334, 0.9695, 0.1335, 0.696, 0.1109, 0.9694, 0.1108, 0.6959, 0.1209, 0.696, 0.121, 0.9695, 0.8601, 0.8809, 0.8607, 0.5984, 0.8713, 0.5984, 0.8706, 0.881, 0.712, 0.8824, 0.7125, 0.5998, 0.723, 0.5998, 0.7225, 0.8824, 0.2381, 0.7763, 0.2386, 0.4849, 0.2491, 0.4849, 0.2486, 0.7764, 0.8095, 0.5943, 0.8097, 0.8857, 0.7991, 0.8857, 0.7989, 0.5943, 0.7013, 0.8914, 0.7012, 0.5998, 0.7117, 0.5999, 0.7118, 0.8915, 0.8417, 0.0003513, 0.8523, 0.0003972, 0.8522, 0.2995, 0.8417, 0.2994, 0.3912, 0.8271, 0.3912, 0.8166, 0.4017, 0.8166, 0.4017, 0.8271, 0.3618, 0.7841, 0.3513, 0.7842, 0.351, 0.4849, 0.3616, 0.4849, 0.1978, 0.8166, 0.1977, 0.8271, 0.1872, 0.8271, 0.1873, 0.8166, 0.351, 0.7849, 0.3405, 0.7849, 0.3402, 0.4849, 0.3507, 0.4849, 0.3294, 0.8376, 0.3189, 0.8375, 0.3189, 0.827, 0.3294, 0.8271, 0.2709, 0.8376, 0.2709, 0.8271, 0.2814, 0.8272, 0.2814, 0.8377, 0.2196, 0.485, 0.2301, 0.4849, 0.2304, 0.7841, 0.2199, 0.7842, 0.7335, 0.2999, 0.723, 0.2998, 0.7234, 0.0005927, 0.7339, 0.0006767, 0.7662, 0.2998, 0.7556, 0.2999, 0.756, 0.001789, 0.7665, 0.001738, 0.3403, 0.8377, 0.3403, 0.8271, 0.3507, 0.8271, 0.3508, 0.8377, 0.7343, 0.0005927, 0.7448, 0.000654, 0.7444, 0.2983, 0.7339, 0.2983, 0.2085, 0.8271, 0.2085, 0.8377, 0.1981, 0.8377, 0.198, 0.8271, 0.7776, 0.2999, 0.7881, 0.2999, 0.788, 0.5999, 0.7775, 0.5999, 0.7988, 0.5999, 0.7883, 0.5999, 0.7881, 0.2999, 0.7987, 0.2999, 0.9679, 0.01199, 0.9784, 0.01224, 0.9783, 0.2615, 0.9677, 0.2613, 0.3807, 0.8378, 0.3807, 0.8273, 0.3909, 0.8271, 0.3909, 0.8376, 0.02161, 0.9457, 0.01109, 0.9459, 0.01094, 0.6961, 0.02147, 0.6959, 0.9249, 0.302, 0.9354, 0.3026, 0.9357, 0.5578, 0.9252, 0.5573, 0.9245, 0.5573, 0.914, 0.5578, 0.9144, 0.3026, 0.9249, 0.302, 0.5665, 0.6737, 0.556, 0.6738, 0.5555, 0.3744, 0.566, 0.3743, 0.1765, 0.837, 0.1765, 0.8264, 0.187, 0.8264, 0.187, 0.837, 0.2928, 0.6179, 0.2823, 0.6179, 0.2814, 0.3187, 0.2919, 0.3187, 0.2599, 0.8249, 0.2599, 0.8354, 0.2494, 0.8355, 0.2494, 0.8249, 0.4017, 0.4849, 0.4123, 0.4849, 0.4126, 0.7849, 0.402, 0.7849, 0.3906, 0.7849, 0.3801, 0.7849, 0.3804, 0.4849, 0.3909, 0.4849, 0.8496, 0.2999, 0.8601, 0.2999, 0.86, 0.599, 0.8495, 0.5989, 0.2091, 0.832, 0.2091, 0.8215, 0.2196, 0.8215, 0.2196, 0.832, 0.1872, 0.7842, 0.1767, 0.7842, 0.1764, 0.4849, 0.187, 0.4849, 0.2705, 0.8166, 0.2704, 0.8271, 0.2599, 0.8271, 0.2599, 0.8166, 0.4129, 0.4849, 0.4234, 0.4849, 0.4231, 0.7849, 0.4126, 0.7849, 0.3402, 0.7849, 0.3297, 0.7849, 0.3294, 0.4849, 0.3399, 0.4849, 0.6338, 0.3742, 0.6443, 0.3743, 0.6437, 0.6742, 0.6332, 0.6742, 0.3804, 0.8166, 0.3804, 0.806, 0.3909, 0.806, 0.3909, 0.8165, 0.7449, 0.5998, 0.7343, 0.5998, 0.734, 0.2999, 0.7445, 0.2999, 0.2704, 0.7955, 0.2705, 0.806, 0.2599, 0.806, 0.2599, 0.7955, 0.5441, 0.6744, 0.5336, 0.6743, 0.534, 0.3743, 0.5445, 0.3744, 0.6116, 0.3742, 0.6221, 0.3743, 0.6216, 0.6742, 0.611, 0.6742, 0.4018, 0.8166, 0.4018, 0.806, 0.4123, 0.806, 0.4123, 0.8166, 0.7557, 0.5998, 0.7452, 0.5998, 0.7449, 0.2999, 0.7554, 0.2999, 0.3616, 0.8053, 0.3616, 0.8159, 0.3511, 0.8159, 0.351, 0.8053, 0.5117, 0.3744, 0.5222, 0.3743, 0.5226, 0.6743, 0.5121, 0.6744, 0.5551, 0.6744, 0.5445, 0.6743, 0.545, 0.3743, 0.5555, 0.3744, 0.2085, 0.8166, 0.2085, 0.8271, 0.198, 0.8271, 0.198, 0.8166, 0.9629, 0.8578, 0.9535, 0.8579, 0.9532, 0.5579, 0.9626, 0.5578, 0.2814, 0.8271, 0.2708, 0.8271, 0.2708, 0.8166, 0.2814, 0.8166, 0.9477, 0.01201, 0.9571, 0.01199, 0.9575, 0.312, 0.9481, 0.312, 0.9527, 0.8579, 0.9433, 0.8578, 0.9437, 0.5578, 0.9532, 0.5578, 0.3294, 0.827, 0.3188, 0.827, 0.3188, 0.8165, 0.3293, 0.8165, 0.4934, 0.9531, 0.4833, 0.953, 0.483, 0.6744, 0.4931, 0.6744, 0.05471, 0.6959, 0.06485, 0.6959, 0.06488, 0.9746, 0.05473, 0.9746, 0.9035, 0.2889, 0.914, 0.2889, 0.9133, 0.5578, 0.9028, 0.5578, 0.3188, 0.8165, 0.3188, 0.806, 0.3293, 0.8059, 0.3294, 0.8165, 0.0543, 0.9648, 0.04377, 0.9649, 0.04384, 0.696, 0.05437, 0.6959, 0.6005, 0.3742, 0.611, 0.3743, 0.6105, 0.6742, 0.5999, 0.6742, 0.3912, 0.8166, 0.3912, 0.806, 0.4017, 0.806, 0.4017, 0.8166, 0.7666, 0.5998, 0.7561, 0.5998, 0.7557, 0.2999, 0.7663, 0.2999, 0.2085, 0.7955, 0.2085, 0.806, 0.198, 0.806, 0.198, 0.7955, 0.1655, 0.3958, 0.176, 0.3958, 0.1764, 0.6958, 0.1659, 0.6959, 0.504, 0.6744, 0.4934, 0.6743, 0.4939, 0.3743, 0.5044, 0.3744, 0.9686, 0.2907, 0.9791, 0.2908, 0.9787, 0.5145, 0.9682, 0.5145, 0.3294, 0.8166, 0.3294, 0.806, 0.3399, 0.806, 0.3399, 0.8166, 0.2599, 0.8038, 0.2599, 0.8143, 0.2494, 0.8144, 0.2494, 0.8038, 0.9731, 0.5578, 0.9836, 0.5578, 0.9839, 0.7816, 0.9734, 0.7816, 0.9572, 0.5578, 0.9467, 0.5578, 0.947, 0.3341, 0.9575, 0.3341, 0.7881, 0.8771, 0.7776, 0.8772, 0.777, 0.6, 0.7875, 0.5999, 0.7449, 0.8769, 0.7343, 0.8769, 0.7336, 0.5998, 0.7442, 0.5998, 0.6115, 0.6742, 0.622, 0.6747, 0.6221, 0.9522, 0.6116, 0.9518, 0.6109, 0.9518, 0.6004, 0.9522, 0.6005, 0.6747, 0.611, 0.6742, 0.656, 0.3742, 0.6665, 0.3743, 0.6659, 0.6742, 0.6554, 0.6742, 0.3402, 0.8166, 0.3402, 0.806, 0.3507, 0.806, 0.3508, 0.8166, 0.2196, 0.8004, 0.2196, 0.8109, 0.2091, 0.8109, 0.2091, 0.8004, 0.6794, 1.472e-05, 0.6899, 0.0, 0.6903, 0.3, 0.6798, 0.3, 0.5332, 0.6744, 0.5226, 0.6743, 0.5231, 0.3743, 0.5336, 0.3744, 0.6449, 0.3742, 0.6554, 0.3743, 0.6548, 0.6742, 0.6443, 0.6742, 0.2494, 0.8249, 0.2494, 0.8144, 0.2599, 0.8144, 0.2599, 0.8249, 0.7775, 0.5998, 0.7669, 0.5998, 0.7666, 0.2999, 0.7771, 0.2999, 0.1977, 0.7955, 0.1978, 0.806, 0.1872, 0.806, 0.1872, 0.7955, 0.493, 0.6744, 0.4825, 0.6743, 0.4829, 0.3743, 0.4934, 0.3744, 0.5894, 0.3742, 0.5999, 0.3743, 0.5994, 0.6742, 0.5889, 0.6742, 0.198, 0.8166, 0.198, 0.806, 0.2085, 0.806, 0.2085, 0.8165, 0.3294, 0.7848, 0.3188, 0.7848, 0.3185, 0.4849, 0.329, 0.4849, 0.187, 0.8053, 0.187, 0.8159, 0.1764, 0.8159, 0.1764, 0.8053, 0.6684, 0.3953, 0.6789, 0.3953, 0.6794, 0.6953, 0.6688, 0.6953, 0.6799, 0.6, 0.6904, 0.6001, 0.6899, 0.8788, 0.6794, 0.8788, 0.2708, 0.8166, 0.2708, 0.806, 0.2814, 0.806, 0.2814, 0.8165, 0.3037, 0.8973, 0.2932, 0.8973, 0.2928, 0.6187, 0.3034, 0.6187, 0.5336, 0.6744, 0.5441, 0.6744, 0.5441, 0.9531, 0.5336, 0.9531, 0.4824, 0.9531, 0.4719, 0.9531, 0.4719, 0.6744, 0.4825, 0.6744, 0.9056, 0.0003119, 0.9057, 0.2888, 0.8951, 0.2889, 0.8951, 0.0004247, 0.6906, 0.8879, 0.6907, 0.5999, 0.7012, 0.6001, 0.7011, 0.888, 0.2087, 0.7792, 0.2091, 0.4857, 0.2196, 0.4849, 0.2192, 0.7785, 0.8093, 0.3007, 0.8097, 0.5943, 0.7991, 0.5935, 0.7988, 0.2999, 0.09873, 0.6874, 0.09915, 0.9609, 0.089, 0.9608, 0.08859, 0.6874, 0.5892, 0.9478, 0.5898, 0.6743, 0.5999, 0.6742, 0.5993, 0.9478, 0.1553, 0.9695, 0.1553, 0.696, 0.1655, 0.6959, 0.1654, 0.9694, 0.1756, 0.696, 0.1757, 0.9695, 0.1655, 0.9694, 0.1655, 0.6959, 0.4487, 0.6187, 0.4491, 0.8973, 0.4385, 0.8973, 0.4382, 0.6187, 0.8813, 0.5942, 0.8819, 0.3155, 0.8924, 0.3155, 0.8919, 0.5943, 0.4934, 0.9531, 0.4935, 0.6744, 0.504, 0.6744, 0.504, 0.9531, 0.5222, 0.6744, 0.5222, 0.9531, 0.5117, 0.9531, 0.5117, 0.6744, 0.7986, 0.008383, 0.799, 0.2999, 0.7885, 0.2999, 0.788, 0.008386, 0.8601, 0.5991, 0.86, 0.8907, 0.8495, 0.8906, 0.8495, 0.599])
_ca = me_cube_000.color_attributes.new('Col', 'BYTE_COLOR', 'CORNER')
_ca.data.foreach_set('color', [1.0, 1.0, 1.0, 1.0, 1.0, 1.0, 1.0, 1.0, 1.0, 1.0, 1.0, 1.0, 1.0, 1.0, 1.0, 1.0, 1.0, 1.0, 1.0, 1.0, 1.0, 1.0, 1.0, 1.0, 1.0, 1.0, 1.0, 1.0, 1.0, 1.0, 1.0, 1.0, 1.0, 1.0, 1.0, 1.0, 1.0, 1.0, 1.0, 1.0, 1.0, 1.0, 1.0, 1.0, 1.0, 1.0, 1.0, 1.0, 1.0, 1.0, 1.0, 1.0, 1.0, 1.0, 1.0, 1.0, 1.0, 1.0, 1.0, 1.0, 1.0, 1.0, 1.0, 1.0, 1.0, 1.0, 1.0, 1.0, 1.0, 1.0, 1.0, 1.0, 1.0, 1.0, 1.0, 1.0, 1.0, 1.0, 1.0, 1.0, 1.0, 1.0, 1.0, 1.0, 1.0, 1.0, 1.0, 1.0, 1.0, 1.0, 1.0, 1.0, 1.0, 1.0, 1.0, 1.0, 1.0, 1.0, 1.0, 1.0, 1.0, 1.0, 1.0, 1.0, 1.0, 1.0, 1.0, 1.0, 1.0, 1.0, 1.0, 1.0, 1.0, 1.0, 1.0, 1.0, 1.0, 1.0, 1.0, 1.0, 1.0, 1.0, 1.0, 1.0, 1.0, 1.0, 1.0, 1.0, 1.0, 1.0, 1.0, 1.0, 1.0, 1.0, 1.0, 1.0, 1.0, 1.0, 1.0, 1.0, 1.0, 1.0, 1.0, 1.0, 1.0, 1.0, 1.0, 1.0, 1.0, 1.0, 1.0, 1.0, 1.0, 1.0, 1.0, 1.0, 1.0, 1.0, 1.0, 1.0, 1.0, 1.0, 1.0, 1.0, 1.0, 1.0, 1.0, 1.0, 1.0, 1.0, 1.0, 1.0, 1.0, 1.0, 1.0, 1.0, 1.0, 1.0, 1.0, 1.0, 1.0, 1.0, 1.0, 1.0, 1.0, 1.0, 1.0, 1.0, 1.0, 1.0, 1.0, 1.0, 1.0, 1.0, 1.0, 1.0, 1.0, 1.0, 1.0, 1.0, 1.0, 1.0, 1.0, 1.0, 1.0, 1.0, 1.0, 1.0, 1.0, 1.0, 1.0, 1.0, 1.0, 1.0, 1.0, 1.0, 1.0, 1.0, 1.0, 1.0, 1.0, 1.0, 1.0, 1.0, 1.0, 1.0, 1.0, 1.0, 1.0, 1.0, 1.0, 1.0, 1.0, 1.0, 1.0, 1.0, 1.0, 1.0, 1.0, 1.0, 1.0, 1.0, 1.0, 1.0, 1.0, 1.0, 1.0, 1.0, 1.0, 1.0, 1.0, 1.0, 1.0, 1.0, 1.0, 1.0, 1.0, 1.0, 1.0, 1.0, 1.0, 1.0, 1.0, 1.0, 1.0, 1.0, 1.0, 1.0, 1.0, 1.0, 1.0, 1.0, 1.0, 1.0, 1.0, 1.0, 1.0, 1.0, 1.0, 1.0, 1.0, 1.0, 1.0, 1.0, 1.0, 1.0, 1.0, 1.0, 1.0, 1.0, 1.0, 1.0, 1.0, 1.0, 1.0, 1.0, 1.0, 1.0, 1.0, 1.0, 1.0, 1.0, 1.0, 1.0, 1.0, 1.0, 1.0, 1.0, 1.0, 1.0, 1.0, 1.0, 1.0, 1.0, 1.0, 1.0, 1.0, 1.0, 1.0, 1.0, 1.0, 1.0, 1.0, 1.0, 1.0, 1.0, 1.0, 1.0, 1.0, 1.0, 1.0, 1.0, 1.0, 1.0, 1.0, 1.0, 1.0, 1.0, 1.0, 1.0, 1.0, 1.0, 1.0, 1.0, 1.0, 1.0, 1.0, 1.0, 1.0, 1.0, 1.0, 1.0, 1.0, 1.0, 1.0, 1.0, 1.0, 1.0, 1.0, 1.0, 1.0, 1.0, 1.0, 1.0, 1.0, 1.0, 1.0, 1.0, 1.0, 1.0, 1.0, 1.0, 1.0, 1.0, 1.0, 1.0, 1.0, 1.0, 1.0, 1.0, 1.0, 1.0, 1.0, 1.0, 1.0, 1.0, 1.0, 1.0, 1.0, 1.0, 1.0, 1.0, 1.0, 1.0, 1.0, 1.0, 1.0, 1.0, 1.0, 1.0, 1.0, 1.0, 1.0, 1.0, 1.0, 1.0, 1.0, 1.0, 1.0, 1.0, 1.0, 1.0, 1.0, 1.0, 1.0, 1.0, 1.0, 1.0, 1.0, 1.0, 1.0, 1.0, 1.0, 1.0, 1.0, 1.0, 1.0, 1.0, 1.0, 1.0, 1.0, 1.0, 1.0, 1.0, 1.0, 1.0, 1.0, 1.0, 1.0, 1.0, 1.0, 1.0, 1.0, 1.0, 1.0, 1.0, 1.0, 1.0, 1.0, 1.0, 1.0, 1.0, 1.0, 1.0, 1.0, 1.0, 1.0, 1.0, 1.0, 1.0, 1.0, 1.0, 1.0, 1.0, 1.0, 1.0, 1.0, 1.0, 1.0, 1.0, 1.0, 1.0, 1.0, 1.0, 1.0, 1.0, 1.0, 1.0, 1.0, 1.0, 1.0, 1.0, 1.0, 1.0, 1.0, 1.0, 1.0, 1.0, 1.0, 1.0, 1.0, 1.0, 1.0, 1.0, 1.0, 1.0, 1.0, 1.0, 1.0, 1.0, 1.0, 1.0, 1.0, 1.0, 1.0, 1.0, 1.0, 1.0, 1.0, 1.0, 1.0, 1.0, 1.0, 1.0, 1.0, 1.0, 1.0, 1.0, 1.0, 1.0, 1.0, 1.0, 1.0, 1.0, 1.0, 1.0, 1.0, 1.0, 1.0, 1.0, 1.0, 1.0, 1.0, 1.0, 1.0, 1.0, 1.0, 1.0, 1.0, 1.0, 1.0, 1.0, 1.0, 1.0, 1.0, 1.0, 1.0, 1.0, 1.0, 1.0, 1.0, 1.0, 1.0, 1.0, 1.0, 1.0, 1.0, 1.0, 1.0, 1.0, 1.0, 1.0, 1.0, 1.0, 1.0, 1.0, 1.0, 1.0, 1.0, 1.0, 1.0, 1.0, 1.0, 1.0, 1.0, 1.0, 1.0, 1.0, 1.0, 1.0, 1.0, 1.0, 1.0, 1.0, 1.0, 1.0, 1.0, 1.0, 1.0, 1.0, 1.0, 1.0, 1.0, 1.0, 1.0, 1.0, 1.0, 1.0, 1.0, 1.0, 1.0, 1.0, 1.0, 1.0, 1.0, 1.0, 1.0, 1.0, 1.0, 1.0, 1.0, 1.0, 1.0, 1.0, 1.0, 1.0, 1.0, 1.0, 1.0, 1.0, 1.0, 1.0, 1.0, 1.0, 1.0, 1.0, 1.0, 1.0, 1.0, 1.0, 1.0, 1.0, 1.0, 1.0, 1.0, 1.0, 1.0, 1.0, 1.0, 1.0, 1.0, 1.0, 1.0, 1.0, 1.0, 1.0, 1.0, 1.0, 1.0, 1.0, 1.0, 1.0, 1.0, 1.0, 1.0, 1.0, 1.0, 1.0, 1.0, 1.0, 1.0, 1.0, 1.0, 1.0, 1.0, 1.0, 1.0, 1.0, 1.0, 1.0, 1.0, 1.0, 1.0, 1.0, 1.0, 1.0, 1.0, 1.0, 1.0, 1.0, 1.0, 1.0, 1.0, 1.0, 1.0, 1.0, 1.0, 1.0, 1.0, 1.0, 1.0, 1.0, 1.0, 1.0, 1.0, 1.0, 1.0, 1.0, 1.0, 1.0, 1.0, 1.0, 1.0, 1.0, 1.0, 1.0, 1.0, 1.0, 1.0, 1.0, 1.0, 1.0, 1.0, 1.0, 1.0, 1.0, 1.0, 1.0, 1.0, 1.0, 1.0, 1.0, 1.0, 1.0, 1.0, 1.0, 1.0, 1.0, 1.0, 1.0, 1.0, 1.0, 1.0, 1.0, 1.0, 1.0, 1.0, 1.0, 1.0, 1.0, 1.0, 1.0, 1.0, 1.0, 1.0, 1.0, 1.0, 1.0, 1.0, 1.0, 1.0, 1.0, 1.0, 1.0, 1.0, 1.0, 1.0, 1.0, 1.0, 1.0, 1.0, 1.0, 1.0, 1.0, 1.0, 1.0, 1.0, 1.0, 1.0, 1.0, 1.0, 1.0, 1.0, 1.0, 1.0, 1.0, 1.0, 1.0, 1.0, 1.0, 1.0, 1.0, 1.0, 1.0, 1.0, 1.0, 1.0, 1.0, 1.0, 1.0, 1.0, 1.0, 1.0, 1.0, 1.0, 1.0, 1.0, 1.0, 1.0, 1.0, 1.0, 1.0, 1.0, 1.0, 1.0, 1.0, 1.0, 1.0, 1.0, 1.0, 1.0, 1.0, 1.0, 1.0, 1.0, 1.0, 1.0, 1.0, 1.0, 1.0, 1.0, 1.0, 1.0, 1.0, 1.0, 1.0, 1.0, 1.0, 1.0, 1.0, 1.0, 1.0, 1.0, 1.0, 1.0, 1.0, 1.0, 1.0, 1.0, 1.0, 1.0, 1.0, 1.0, 1.0, 1.0, 1.0, 1.0, 1.0, 1.0, 1.0, 1.0, 1.0, 1.0, 1.0, 1.0, 1.0, 1.0, 1.0, 1.0, 1.0, 1.0, 1.0, 1.0, 1.0, 1.0, 1.0, 1.0, 1.0, 1.0, 1.0, 1.0, 1.0, 1.0, 1.0, 1.0, 1.0, 1.0, 1.0, 1.0, 1.0, 1.0, 1.0, 1.0, 1.0, 1.0, 1.0, 1.0, 1.0, 1.0, 1.0, 1.0, 1.0, 1.0, 1.0, 1.0, 1.0, 1.0, 1.0, 1.0, 1.0, 1.0, 1.0, 1.0, 1.0, 1.0, 1.0, 1.0, 1.0, 1.0, 1.0, 1.0, 1.0, 1.0, 1.0, 1.0, 1.0, 1.0, 1.0, 1.0, 1.0, 1.0, 1.0, 1.0, 1.0, 1.0, 1.0, 1.0, 1.0, 1.0, 1.0, 1.0, 1.0, 1.0, 1.0, 1.0, 1.0, 1.0, 1.0, 1.0, 1.0, 1.0, 1.0, 1.0, 1.0, 1.0, 1.0, 1.0, 1.0, 1.0, 1.0, 1.0, 1.0, 1.0, 1.0, 1.0, 1.0, 1.0, 1.0, 1.0, 1.0, 1.0, 1.0, 1.0, 1.0, 1.0, 1.0, 1.0, 1.0, 1.0, 1.0, 1.0, 1.0, 1.0, 1.0, 1.0, 1.0, 1.0, 1.0, 1.0, 1.0, 1.0, 1.0, 1.0, 1.0, 1.0, 1.0, 1.0, 1.0, 1.0, 1.0, 1.0, 1.0, 1.0, 1.0, 1.0, 1.0, 1.0, 1.0, 1.0, 1.0, 1.0, 1.0, 1.0, 1.0, 1.0, 1.0, 1.0, 1.0, 1.0, 1.0, 1.0, 1.0, 1.0, 1.0, 1.0, 1.0, 1.0, 1.0, 1.0, 1.0, 1.0, 1.0, 1.0, 1.0, 1.0, 1.0, 1.0, 1.0, 1.0, 1.0, 1.0, 1.0, 1.0, 1.0, 1.0, 1.0, 1.0, 1.0, 1.0, 1.0, 1.0, 1.0, 1.0, 1.0, 1.0, 1.0, 1.0, 1.0, 1.0, 1.0, 1.0, 1.0, 1.0, 1.0, 1.0, 1.0, 1.0, 1.0, 1.0, 1.0, 1.0, 1.0, 1.0, 1.0, 1.0, 1.0, 1.0, 1.0, 1.0, 1.0, 1.0, 1.0, 1.0, 1.0, 1.0, 1.0, 1.0, 1.0, 1.0, 1.0, 1.0, 1.0, 1.0, 1.0, 1.0, 1.0, 1.0, 1.0, 1.0, 1.0, 1.0, 1.0, 1.0, 1.0, 1.0, 1.0, 1.0, 1.0, 1.0, 1.0, 1.0, 1.0, 1.0, 1.0, 1.0, 1.0, 1.0, 1.0, 1.0, 1.0, 1.0, 1.0, 1.0, 1.0, 1.0, 1.0, 1.0, 1.0, 1.0, 1.0, 1.0, 1.0, 1.0, 1.0, 1.0, 1.0, 1.0, 1.0, 1.0, 1.0, 1.0, 1.0, 1.0, 1.0, 1.0, 1.0, 1.0, 1.0, 1.0, 1.0, 1.0, 1.0, 1.0, 1.0, 1.0, 1.0, 1.0, 1.0, 1.0, 1.0, 1.0, 1.0, 1.0, 1.0, 1.0, 1.0, 1.0, 1.0, 1.0, 1.0, 1.0, 1.0, 1.0, 1.0, 1.0, 1.0, 1.0, 1.0, 1.0, 1.0, 1.0, 1.0, 1.0, 1.0, 1.0, 1.0, 1.0, 1.0, 1.0, 1.0, 1.0, 1.0, 1.0, 1.0, 1.0, 1.0, 1.0, 1.0, 1.0, 1.0, 1.0, 1.0, 1.0, 1.0, 1.0, 1.0, 1.0, 1.0, 1.0, 1.0, 1.0, 1.0, 1.0, 1.0, 1.0, 1.0, 1.0, 1.0, 1.0, 1.0, 1.0, 1.0, 1.0, 1.0, 1.0, 1.0, 1.0, 1.0, 1.0, 1.0, 1.0, 1.0, 1.0, 1.0, 1.0, 1.0, 1.0, 1.0, 1.0, 1.0, 1.0, 1.0, 1.0, 1.0, 1.0, 1.0, 1.0, 1.0, 1.0, 1.0, 1.0, 1.0, 1.0, 1.0, 1.0, 1.0, 1.0, 1.0, 1.0, 1.0, 1.0, 1.0, 1.0, 1.0, 1.0, 1.0, 1.0, 1.0, 1.0, 1.0, 1.0, 1.0, 1.0, 1.0, 1.0, 1.0, 1.0, 1.0, 1.0, 1.0, 1.0, 1.0, 1.0, 1.0, 1.0, 1.0, 1.0, 1.0, 1.0, 1.0, 1.0, 1.0, 1.0, 1.0, 1.0, 1.0, 1.0, 1.0, 1.0, 1.0, 1.0, 1.0, 1.0, 1.0, 1.0, 1.0, 1.0, 1.0, 1.0, 1.0, 1.0, 1.0, 1.0, 1.0, 1.0, 1.0, 1.0, 1.0, 1.0, 1.0, 1.0, 1.0, 1.0, 1.0, 1.0, 1.0, 1.0, 1.0, 1.0, 1.0, 1.0, 1.0, 1.0, 1.0, 1.0, 1.0, 1.0, 1.0, 1.0, 1.0, 1.0, 1.0, 1.0, 1.0, 1.0, 1.0, 1.0, 1.0, 1.0, 1.0, 1.0, 1.0, 1.0, 1.0, 1.0, 1.0, 1.0, 1.0, 1.0, 1.0, 1.0, 1.0, 1.0, 1.0, 1.0, 1.0, 1.0, 1.0, 1.0, 1.0, 1.0, 1.0, 1.0, 1.0, 1.0, 1.0, 1.0, 1.0, 1.0, 1.0, 1.0, 1.0, 1.0, 1.0, 1.0, 1.0, 1.0, 1.0, 1.0, 1.0, 1.0, 1.0, 1.0, 1.0, 1.0, 1.0, 1.0, 1.0, 1.0, 1.0, 1.0, 1.0, 1.0, 1.0, 1.0, 1.0, 1.0, 1.0, 1.0, 1.0, 1.0, 1.0, 1.0, 1.0, 1.0, 1.0, 1.0, 1.0, 1.0, 1.0, 1.0, 1.0, 1.0, 1.0, 1.0, 1.0, 1.0, 1.0, 1.0, 1.0, 1.0, 1.0, 1.0, 1.0, 1.0, 1.0, 1.0, 1.0, 1.0, 1.0, 1.0, 1.0, 1.0, 1.0, 1.0, 1.0, 1.0, 1.0, 1.0, 1.0, 1.0, 1.0, 1.0, 1.0, 1.0, 1.0, 1.0, 1.0, 1.0, 1.0, 1.0, 1.0, 1.0, 1.0, 1.0, 1.0, 1.0, 1.0, 1.0, 1.0, 1.0, 1.0, 1.0, 1.0, 1.0, 1.0, 1.0, 1.0, 1.0, 1.0, 1.0, 1.0, 1.0, 1.0, 1.0, 1.0, 1.0, 1.0, 1.0, 1.0, 1.0, 1.0, 1.0, 1.0, 1.0, 1.0, 1.0, 1.0, 1.0, 1.0, 1.0, 1.0, 1.0, 1.0, 1.0, 1.0, 1.0, 1.0, 1.0, 1.0, 1.0, 1.0, 1.0, 1.0, 1.0, 1.0, 1.0, 1.0, 1.0, 1.0, 1.0, 1.0, 1.0, 1.0, 1.0, 1.0, 1.0, 1.0, 1.0, 1.0, 1.0, 1.0, 1.0, 1.0, 1.0, 1.0, 1.0, 1.0, 1.0, 1.0, 1.0, 1.0, 1.0, 1.0, 1.0, 1.0, 1.0, 1.0, 1.0, 1.0, 1.0, 1.0, 1.0, 1.0, 1.0, 1.0, 1.0, 1.0, 1.0, 1.0, 1.0, 1.0, 1.0, 1.0, 1.0, 1.0, 1.0, 1.0, 1.0, 1.0, 1.0, 1.0, 1.0, 1.0, 1.0, 1.0, 1.0, 1.0, 1.0, 1.0, 1.0, 1.0, 1.0, 1.0, 1.0, 1.0, 1.0, 1.0, 1.0, 1.0, 1.0, 1.0, 1.0, 1.0, 1.0, 1.0, 1.0, 1.0, 1.0, 1.0, 1.0, 1.0, 1.0, 1.0, 1.0, 1.0, 1.0, 1.0, 1.0, 1.0, 1.0, 1.0, 1.0, 1.0, 1.0, 1.0, 1.0, 1.0, 1.0, 1.0, 1.0, 1.0, 1.0, 1.0, 1.0, 1.0, 1.0, 1.0, 1.0, 1.0, 1.0, 1.0, 1.0, 1.0, 1.0, 1.0, 1.0, 1.0, 1.0, 1.0, 1.0, 1.0, 1.0, 1.0, 1.0, 1.0, 1.0, 1.0, 1.0, 1.0, 1.0, 1.0, 1.0, 1.0, 1.0, 1.0, 1.0, 1.0, 1.0, 1.0, 1.0, 1.0, 1.0, 1.0, 1.0, 1.0, 1.0, 1.0, 1.0, 1.0, 1.0, 1.0, 1.0, 1.0, 1.0, 1.0, 1.0, 1.0, 1.0, 1.0, 1.0, 1.0, 1.0, 1.0, 1.0, 1.0, 1.0, 1.0, 1.0, 1.0, 1.0, 1.0, 1.0, 1.0, 1.0, 1.0, 1.0, 1.0, 1.0, 1.0, 1.0, 1.0, 1.0, 1.0, 1.0, 1.0, 1.0, 1.0, 1.0, 1.0, 1.0, 1.0, 1.0, 1.0, 1.0, 1.0, 1.0, 1.0, 1.0, 1.0, 1.0, 1.0, 1.0, 1.0, 1.0, 1.0, 1.0, 1.0, 1.0, 1.0, 1.0, 1.0, 1.0, 1.0, 1.0, 1.0, 1.0, 1.0, 1.0, 1.0, 1.0, 1.0, 1.0, 1.0, 1.0, 1.0, 1.0, 1.0, 1.0, 1.0, 1.0, 1.0, 1.0, 1.0, 1.0, 1.0, 1.0, 1.0, 1.0, 1.0, 1.0, 1.0, 1.0, 1.0, 1.0, 1.0, 1.0, 1.0, 1.0, 1.0, 1.0, 1.0, 1.0, 1.0, 1.0, 1.0, 1.0, 1.0, 1.0, 1.0, 1.0, 1.0, 1.0, 1.0, 1.0, 1.0, 1.0, 1.0, 1.0, 1.0, 1.0, 1.0, 1.0, 1.0, 1.0, 1.0, 1.0, 1.0, 1.0, 1.0, 1.0, 1.0, 1.0, 1.0, 1.0, 1.0, 1.0, 1.0, 1.0, 1.0, 1.0, 1.0, 1.0, 1.0, 1.0, 1.0, 1.0, 1.0, 1.0, 1.0, 1.0, 1.0, 1.0, 1.0, 1.0, 1.0, 1.0, 1.0, 1.0, 1.0, 1.0, 1.0, 1.0, 1.0, 1.0, 1.0, 1.0, 1.0, 1.0, 1.0, 1.0, 1.0, 1.0, 1.0, 1.0, 1.0, 1.0, 1.0, 1.0, 1.0, 1.0, 1.0, 1.0, 1.0, 1.0, 1.0, 1.0, 1.0, 1.0, 1.0, 1.0, 1.0, 1.0, 1.0, 1.0, 1.0, 1.0, 1.0, 1.0, 1.0, 1.0, 1.0, 1.0, 1.0, 1.0, 1.0, 1.0, 1.0, 1.0, 1.0, 1.0, 1.0, 1.0, 1.0, 1.0, 1.0, 1.0, 1.0, 1.0, 1.0, 1.0, 1.0, 1.0, 1.0, 1.0, 1.0, 1.0, 1.0, 1.0, 1.0, 1.0, 1.0, 1.0, 1.0, 1.0, 1.0, 1.0, 1.0, 1.0, 1.0, 1.0, 1.0, 1.0, 1.0, 1.0, 1.0, 1.0, 1.0, 1.0, 1.0, 1.0, 1.0, 1.0, 1.0, 1.0, 1.0, 1.0, 1.0, 1.0, 1.0, 1.0, 1.0, 1.0, 1.0, 1.0, 1.0, 1.0, 1.0, 1.0, 1.0, 1.0, 1.0, 1.0, 1.0, 1.0, 1.0, 1.0, 1.0, 1.0, 1.0, 1.0, 1.0, 1.0, 1.0, 1.0, 1.0, 1.0, 1.0, 1.0, 1.0, 1.0, 1.0, 1.0, 1.0, 1.0, 1.0, 1.0, 1.0, 1.0, 1.0, 1.0, 1.0, 1.0, 1.0, 1.0, 1.0, 1.0, 1.0, 1.0, 1.0, 1.0, 1.0, 1.0, 1.0, 1.0, 1.0, 1.0, 1.0, 1.0, 1.0, 1.0, 1.0, 1.0, 1.0, 1.0, 1.0, 1.0, 1.0, 1.0, 1.0, 1.0, 1.0, 1.0, 1.0, 1.0, 1.0, 1.0, 1.0, 1.0, 1.0, 1.0, 1.0, 1.0, 1.0, 1.0, 1.0, 1.0, 1.0, 1.0, 1.0, 1.0, 1.0, 1.0, 1.0, 1.0, 1.0, 1.0, 1.0, 1.0, 1.0, 1.0, 1.0, 1.0, 1.0, 1.0, 1.0, 1.0, 1.0, 1.0, 1.0, 1.0, 1.0, 1.0, 1.0, 1.0, 1.0, 1.0, 1.0, 1.0, 1.0, 1.0, 1.0, 1.0, 1.0, 1.0, 1.0, 1.0, 1.0, 1.0, 1.0, 1.0, 1.0, 1.0, 1.0, 1.0, 1.0, 1.0, 1.0, 1.0, 1.0, 1.0, 1.0, 1.0, 1.0, 1.0, 1.0, 1.0, 1.0, 1.0, 1.0, 1.0, 1.0, 1.0, 1.0, 1.0, 1.0, 1.0, 1.0, 1.0, 1.0, 1.0, 1.0, 1.0, 1.0, 1.0, 1.0, 1.0, 1.0, 1.0, 1.0, 1.0, 1.0, 1.0, 1.0, 1.0, 1.0, 1.0, 1.0, 1.0, 1.0, 1.0, 1.0, 1.0, 1.0, 1.0, 1.0, 1.0, 1.0, 1.0, 1.0, 1.0, 1.0, 1.0, 1.0, 1.0, 1.0, 1.0, 1.0, 1.0, 1.0, 1.0, 1.0, 1.0, 1.0, 1.0, 1.0, 1.0, 1.0, 1.0, 1.0, 1.0, 1.0, 1.0, 1.0, 1.0, 1.0, 1.0, 1.0, 1.0, 1.0, 1.0, 1.0, 1.0, 1.0, 1.0, 1.0, 1.0, 1.0, 1.0, 1.0, 1.0, 1.0, 1.0, 1.0, 1.0, 1.0, 1.0, 1.0, 1.0, 1.0, 1.0, 1.0, 1.0, 1.0, 1.0, 1.0, 1.0, 1.0, 1.0, 1.0, 1.0, 1.0, 1.0, 1.0, 1.0, 1.0, 1.0, 1.0, 1.0, 1.0, 1.0, 1.0, 1.0, 1.0, 1.0, 1.0, 1.0, 1.0, 1.0, 1.0, 1.0, 1.0, 1.0, 1.0, 1.0, 1.0, 1.0, 1.0, 1.0, 1.0, 1.0, 1.0, 1.0, 1.0, 1.0, 1.0, 1.0, 1.0, 1.0, 1.0, 1.0, 1.0, 1.0, 1.0, 1.0, 1.0, 1.0, 1.0, 1.0, 1.0, 1.0, 1.0, 1.0, 1.0, 1.0, 1.0, 1.0, 1.0, 1.0, 1.0, 1.0, 1.0, 1.0, 1.0, 1.0, 1.0, 1.0, 1.0, 1.0, 1.0, 1.0, 1.0, 1.0, 1.0, 1.0, 1.0, 1.0, 1.0, 1.0, 1.0, 1.0, 1.0, 1.0, 1.0, 1.0, 1.0, 1.0, 1.0, 1.0, 1.0, 1.0, 1.0, 1.0, 1.0, 1.0, 1.0, 1.0, 1.0, 1.0, 1.0, 1.0, 1.0, 1.0, 1.0, 1.0, 1.0, 1.0, 1.0, 1.0, 1.0, 1.0, 1.0, 1.0, 1.0, 1.0, 1.0, 1.0, 1.0, 1.0, 1.0, 1.0, 1.0, 1.0, 1.0, 1.0, 1.0, 1.0, 1.0, 1.0, 1.0, 1.0, 1.0, 1.0, 1.0, 1.0, 1.0, 1.0, 1.0, 1.0, 1.0, 1.0, 1.0, 1.0, 1.0, 1.0, 1.0, 1.0, 1.0, 1.0, 1.0, 1.0, 1.0, 1.0, 1.0, 1.0, 1.0, 1.0, 1.0, 1.0, 1.0, 1.0, 1.0, 1.0, 1.0, 1.0, 1.0, 1.0, 1.0, 1.0, 1.0, 1.0, 1.0, 1.0, 1.0, 1.0, 1.0, 1.0, 1.0, 1.0, 1.0, 1.0, 1.0, 1.0, 1.0, 1.0, 1.0, 1.0, 1.0, 1.0, 1.0, 1.0, 1.0, 1.0, 1.0, 1.0, 1.0, 1.0, 1.0, 1.0, 1.0, 1.0, 1.0, 1.0, 1.0, 1.0, 1.0, 1.0, 1.0, 1.0, 1.0, 1.0, 1.0, 1.0, 1.0, 1.0, 1.0, 1.0, 1.0, 1.0, 1.0, 1.0, 1.0, 1.0, 1.0, 1.0, 1.0, 1.0, 1.0, 1.0, 1.0, 1.0, 1.0, 1.0, 1.0, 1.0, 1.0, 1.0, 1.0, 1.0, 1.0, 1.0, 1.0, 1.0, 1.0, 1.0, 1.0, 1.0, 1.0, 1.0, 1.0, 1.0, 1.0, 1.0, 1.0, 1.0, 1.0, 1.0, 1.0, 1.0, 1.0, 1.0, 1.0, 1.0, 1.0, 1.0, 1.0, 1.0, 1.0, 1.0, 1.0, 1.0, 1.0, 1.0, 1.0, 1.0, 1.0, 1.0, 1.0, 1.0, 1.0, 1.0, 1.0, 1.0, 1.0, 1.0, 1.0, 1.0, 1.0, 1.0, 1.0, 1.0, 1.0, 1.0, 1.0, 1.0, 1.0, 1.0, 1.0, 1.0, 1.0, 1.0, 1.0, 1.0, 1.0, 1.0, 1.0, 1.0, 1.0, 1.0, 1.0, 1.0, 1.0, 1.0, 1.0, 1.0, 1.0, 1.0, 1.0, 1.0, 1.0, 1.0, 1.0, 1.0, 1.0, 1.0, 1.0, 1.0, 1.0, 1.0, 1.0, 1.0, 1.0, 1.0, 1.0, 1.0, 1.0, 1.0, 1.0, 1.0, 1.0, 1.0, 1.0, 1.0, 1.0, 1.0, 1.0, 1.0, 1.0, 1.0, 1.0, 1.0, 1.0, 1.0, 1.0, 1.0, 1.0, 1.0, 1.0, 1.0, 1.0, 1.0, 1.0, 1.0, 1.0, 1.0, 1.0, 1.0, 1.0, 1.0, 1.0, 1.0, 1.0, 1.0, 1.0, 1.0, 1.0, 1.0, 1.0, 1.0, 1.0, 1.0, 1.0, 1.0, 1.0, 1.0, 1.0, 1.0, 1.0, 1.0, 1.0, 1.0, 1.0, 1.0, 1.0, 1.0, 1.0, 1.0, 1.0, 1.0, 1.0, 1.0, 1.0, 1.0, 1.0, 1.0, 1.0, 1.0, 1.0, 1.0, 1.0, 1.0, 1.0, 1.0, 1.0, 1.0, 1.0, 1.0, 1.0, 1.0, 1.0, 1.0, 1.0, 1.0, 1.0, 1.0, 1.0, 1.0, 1.0, 1.0, 1.0, 1.0, 1.0, 1.0, 1.0, 1.0, 1.0, 1.0, 1.0, 1.0, 1.0, 1.0, 1.0, 1.0, 1.0, 1.0, 1.0, 1.0, 1.0, 1.0, 1.0, 1.0, 1.0, 1.0, 1.0, 1.0, 1.0, 1.0, 1.0, 1.0, 1.0, 1.0, 1.0, 1.0, 1.0, 1.0, 1.0, 1.0, 1.0, 1.0, 1.0, 1.0, 1.0, 1.0, 1.0, 1.0, 1.0, 1.0, 1.0, 1.0, 1.0, 1.0, 1.0, 1.0, 1.0, 1.0, 1.0, 1.0, 1.0, 1.0, 1.0, 1.0, 1.0, 1.0, 1.0, 1.0, 1.0, 1.0, 1.0, 1.0, 1.0, 1.0, 1.0, 1.0, 1.0, 1.0, 1.0, 1.0, 1.0, 1.0, 1.0, 1.0, 1.0, 1.0, 1.0, 1.0, 1.0, 1.0, 1.0, 1.0, 1.0, 1.0, 1.0, 1.0, 1.0, 1.0, 1.0, 1.0, 1.0, 1.0, 1.0, 1.0, 1.0, 1.0, 1.0, 1.0, 1.0, 1.0, 1.0, 1.0, 1.0, 1.0, 1.0, 1.0, 1.0, 1.0, 1.0, 1.0, 1.0, 1.0, 1.0, 1.0, 1.0, 1.0, 1.0, 1.0, 1.0, 1.0, 1.0, 1.0, 1.0, 1.0, 1.0, 1.0, 1.0, 1.0, 1.0, 1.0, 1.0, 1.0, 1.0, 1.0, 1.0, 1.0, 1.0, 1.0, 1.0, 1.0, 1.0, 1.0, 1.0, 1.0, 1.0, 1.0, 1.0, 1.0, 1.0, 1.0, 1.0, 1.0, 1.0, 1.0, 1.0, 1.0, 1.0, 1.0, 1.0, 1.0, 1.0, 1.0, 1.0, 1.0, 1.0, 1.0, 1.0, 1.0, 1.0, 1.0, 1.0, 1.0, 1.0, 1.0, 1.0, 1.0, 1.0, 1.0, 1.0, 1.0, 1.0, 1.0, 1.0, 1.0, 1.0, 1.0, 1.0, 1.0, 1.0, 1.0, 1.0, 1.0, 1.0, 1.0, 1.0, 1.0, 1.0, 1.0, 1.0, 1.0, 1.0, 1.0, 1.0, 1.0, 1.0, 1.0, 1.0, 1.0, 1.0, 1.0, 1.0, 1.0, 1.0, 1.0, 1.0, 1.0, 1.0, 1.0, 1.0, 1.0, 1.0, 1.0, 1.0, 1.0, 1.0, 1.0, 1.0, 1.0, 1.0, 1.0, 1.0, 1.0, 1.0, 1.0, 1.0, 1.0, 1.0, 1.0, 1.0, 1.0, 1.0, 1.0, 1.0, 1.0, 1.0, 1.0, 1.0, 1.0, 1.0, 1.0, 1.0, 1.0, 1.0, 1.0, 1.0, 1.0, 1.0, 1.0, 1.0, 1.0, 1.0, 1.0, 1.0, 1.0, 1.0, 1.0, 1.0, 1.0, 1.0, 1.0, 1.0, 1.0, 1.0, 1.0, 1.0, 1.0, 1.0, 1.0, 1.0, 1.0, 1.0, 1.0, 1.0, 1.0, 1.0, 1.0, 1.0, 1.0, 1.0, 1.0, 1.0, 1.0, 1.0, 1.0, 1.0, 1.0, 1.0, 1.0, 1.0, 1.0, 1.0, 1.0, 1.0, 1.0, 1.0, 1.0, 1.0, 1.0, 1.0, 1.0, 1.0, 1.0, 1.0, 1.0, 1.0, 1.0, 1.0, 1.0, 1.0, 1.0, 1.0, 1.0, 1.0, 1.0, 1.0, 1.0, 1.0, 1.0, 1.0, 1.0, 1.0, 1.0, 1.0, 1.0, 1.0, 1.0, 1.0, 1.0, 1.0, 1.0, 1.0, 1.0, 1.0, 1.0, 1.0, 1.0, 1.0, 1.0, 1.0, 1.0, 1.0, 1.0, 1.0, 1.0, 1.0, 1.0, 1.0, 1.0, 1.0, 1.0, 1.0, 1.0, 1.0, 1.0, 1.0, 1.0, 1.0, 1.0, 1.0, 1.0, 1.0, 1.0, 1.0, 1.0, 1.0, 1.0, 1.0, 1.0, 1.0, 1.0, 1.0, 1.0, 1.0, 1.0, 1.0, 1.0, 1.0, 1.0, 1.0, 1.0, 1.0, 1.0, 1.0, 1.0, 1.0, 1.0, 1.0, 1.0, 1.0, 1.0, 1.0, 1.0, 1.0, 1.0, 1.0, 1.0, 1.0, 1.0, 1.0, 1.0, 1.0, 1.0, 1.0, 1.0, 1.0, 1.0, 1.0, 1.0, 1.0, 1.0, 1.0, 1.0, 1.0, 1.0, 1.0, 1.0, 1.0, 1.0, 1.0, 1.0, 1.0, 1.0, 1.0, 1.0, 1.0, 1.0, 1.0, 1.0, 1.0, 1.0, 1.0, 1.0, 1.0, 1.0, 1.0, 1.0, 1.0, 1.0, 1.0, 1.0, 1.0, 1.0, 1.0, 1.0, 1.0, 1.0, 1.0, 1.0, 1.0, 1.0, 1.0, 1.0, 1.0, 1.0, 1.0, 1.0, 1.0, 1.0, 1.0, 1.0, 1.0, 1.0, 1.0, 1.0, 1.0, 1.0, 1.0, 1.0, 1.0, 1.0, 1.0, 1.0, 1.0, 1.0, 1.0, 1.0, 1.0, 1.0, 1.0, 1.0, 1.0, 1.0, 1.0, 1.0, 1.0, 1.0, 1.0, 1.0, 1.0, 1.0, 1.0, 1.0, 1.0, 1.0, 1.0, 1.0, 1.0, 1.0, 1.0, 1.0, 1.0, 1.0, 1.0, 1.0, 1.0, 1.0, 1.0, 1.0, 1.0, 1.0, 1.0, 1.0, 1.0, 1.0, 1.0, 1.0, 1.0, 1.0, 1.0, 1.0, 1.0, 1.0, 1.0, 1.0, 1.0, 1.0, 1.0, 1.0, 1.0, 1.0, 1.0, 1.0, 1.0, 1.0, 1.0, 1.0, 1.0, 1.0, 1.0, 1.0, 1.0, 1.0, 1.0, 1.0, 1.0, 1.0, 1.0, 1.0, 1.0, 1.0, 1.0, 1.0, 1.0, 1.0, 1.0, 1.0, 1.0, 1.0, 1.0, 1.0, 1.0, 1.0, 1.0, 1.0, 1.0, 1.0, 1.0, 1.0, 1.0, 1.0, 1.0, 1.0, 1.0, 1.0, 1.0, 1.0, 1.0, 1.0, 1.0, 1.0, 1.0, 1.0, 1.0, 1.0, 1.0, 1.0, 1.0, 1.0, 1.0, 1.0, 1.0, 1.0, 1.0, 1.0, 1.0, 1.0, 1.0, 1.0, 1.0, 1.0, 1.0, 1.0, 1.0, 1.0, 1.0, 1.0, 1.0, 1.0, 1.0, 1.0, 1.0, 1.0, 1.0, 1.0, 1.0, 1.0, 1.0, 1.0, 1.0, 1.0, 1.0, 1.0, 1.0, 1.0, 1.0, 1.0, 1.0, 1.0, 1.0, 1.0, 1.0, 1.0, 1.0, 1.0, 1.0, 1.0, 1.0, 1.0, 1.0, 1.0, 1.0, 1.0, 1.0, 1.0, 1.0, 1.0, 1.0, 1.0, 1.0, 1.0, 1.0, 1.0, 1.0, 1.0, 1.0, 1.0, 1.0, 1.0, 1.0, 1.0, 1.0, 1.0, 1.0, 1.0, 1.0, 1.0, 1.0, 1.0, 1.0, 1.0, 1.0, 1.0, 1.0, 1.0, 1.0, 1.0, 1.0, 1.0, 1.0, 1.0, 1.0, 1.0, 1.0, 1.0, 1.0, 1.0, 1.0, 1.0, 1.0, 1.0, 1.0, 1.0, 1.0, 1.0, 1.0, 1.0, 1.0, 1.0, 1.0, 1.0, 1.0, 1.0, 1.0, 1.0, 1.0, 1.0, 1.0, 1.0, 1.0, 1.0, 1.0, 1.0, 1.0, 1.0, 1.0, 1.0, 1.0, 1.0, 1.0, 1.0, 1.0, 1.0, 1.0, 1.0, 1.0, 1.0, 1.0, 1.0, 1.0, 1.0, 1.0, 1.0, 1.0, 1.0, 1.0, 1.0, 1.0, 1.0, 1.0, 1.0, 1.0, 1.0, 1.0, 1.0, 1.0, 1.0, 1.0, 1.0, 1.0, 1.0, 1.0, 1.0, 1.0, 1.0, 1.0, 1.0, 1.0, 1.0, 1.0, 1.0, 1.0, 1.0, 1.0, 1.0, 1.0, 1.0, 1.0, 1.0, 1.0, 1.0, 1.0, 1.0, 1.0, 1.0, 1.0, 1.0, 1.0, 1.0, 1.0, 1.0, 1.0, 1.0, 1.0, 1.0, 1.0, 1.0, 1.0, 1.0, 1.0, 1.0, 1.0, 1.0, 1.0, 1.0, 1.0, 1.0, 1.0, 1.0, 1.0, 1.0, 1.0, 1.0, 1.0, 1.0, 1.0, 1.0, 1.0, 1.0, 1.0, 1.0, 1.0, 1.0, 1.0, 1.0, 1.0, 1.0, 1.0, 1.0, 1.0, 1.0, 1.0, 1.0, 1.0, 1.0, 1.0, 1.0, 1.0, 1.0, 1.0, 1.0, 1.0, 1.0, 1.0, 1.0, 1.0, 1.0, 1.0, 1.0, 1.0, 1.0, 1.0, 1.0, 1.0, 1.0, 1.0, 1.0, 1.0, 1.0, 1.0, 1.0, 1.0, 1.0, 1.0, 1.0, 1.0, 1.0, 1.0, 1.0, 1.0, 1.0, 1.0, 1.0, 1.0, 1.0, 1.0, 1.0, 1.0, 1.0, 1.0, 1.0, 1.0, 1.0, 1.0, 1.0, 1.0, 1.0, 1.0, 1.0, 1.0, 1.0, 1.0, 1.0, 1.0, 1.0, 1.0, 1.0, 1.0, 1.0, 1.0, 1.0, 1.0, 1.0, 1.0, 1.0, 1.0, 1.0, 1.0, 1.0, 1.0, 1.0, 1.0, 1.0, 1.0, 1.0, 1.0, 1.0, 1.0, 1.0, 1.0, 1.0, 1.0, 1.0, 1.0, 1.0, 1.0, 1.0, 1.0, 1.0, 1.0, 1.0, 1.0, 1.0, 1.0, 1.0, 1.0, 1.0, 1.0, 1.0, 1.0, 1.0, 1.0, 1.0, 1.0, 1.0, 1.0, 1.0, 1.0, 1.0, 1.0, 1.0, 1.0, 1.0, 1.0, 1.0, 1.0, 1.0, 1.0, 1.0, 1.0, 1.0, 1.0, 1.0, 1.0, 1.0, 1.0, 1.0, 1.0, 1.0, 1.0, 1.0, 1.0, 1.0, 1.0, 1.0, 1.0, 1.0, 1.0, 1.0, 1.0, 1.0, 1.0, 1.0, 1.0, 1.0, 1.0, 1.0, 1.0, 1.0, 1.0, 1.0, 1.0, 1.0, 1.0, 1.0, 1.0, 1.0, 1.0, 1.0, 1.0, 1.0, 1.0, 1.0, 1.0, 1.0, 1.0, 1.0, 1.0, 1.0, 1.0, 1.0, 1.0, 1.0, 1.0, 1.0, 1.0, 1.0, 1.0, 1.0, 1.0, 1.0, 1.0, 1.0, 1.0, 1.0, 1.0, 1.0, 1.0, 1.0, 1.0, 1.0, 1.0, 1.0, 1.0, 1.0, 1.0, 1.0, 1.0, 1.0, 1.0, 1.0, 1.0, 1.0, 1.0, 1.0, 1.0, 1.0, 1.0, 1.0, 1.0, 1.0, 1.0, 1.0, 1.0, 1.0, 1.0, 1.0, 1.0, 1.0, 1.0, 1.0, 1.0, 1.0, 1.0, 1.0, 1.0, 1.0, 1.0, 1.0, 1.0, 1.0, 1.0, 1.0, 1.0, 1.0, 1.0, 1.0, 1.0, 1.0, 1.0, 1.0, 1.0, 1.0, 1.0, 1.0, 1.0, 1.0, 1.0, 1.0, 1.0, 1.0, 1.0, 1.0, 1.0, 1.0, 1.0, 1.0, 1.0, 1.0, 1.0, 1.0, 1.0, 1.0, 1.0, 1.0, 1.0, 1.0, 1.0, 1.0, 1.0, 1.0, 1.0, 1.0, 1.0, 1.0, 1.0, 1.0, 1.0, 1.0, 1.0, 1.0, 1.0, 1.0, 1.0, 1.0, 1.0, 1.0, 1.0, 1.0, 1.0, 1.0, 1.0, 1.0, 1.0, 1.0, 1.0, 1.0, 1.0, 1.0, 1.0, 1.0, 1.0, 1.0, 1.0, 1.0, 1.0, 1.0, 1.0, 1.0, 1.0, 1.0, 1.0, 1.0, 1.0, 1.0, 1.0, 1.0, 1.0, 1.0, 1.0, 1.0, 1.0, 1.0, 1.0, 1.0, 1.0, 1.0, 1.0, 1.0, 1.0, 1.0, 1.0, 1.0, 1.0, 1.0, 1.0, 1.0, 1.0, 1.0, 1.0, 1.0, 1.0, 1.0, 1.0, 1.0, 1.0, 1.0, 1.0, 1.0, 1.0, 1.0, 1.0, 1.0, 1.0, 1.0, 1.0, 1.0, 1.0, 1.0, 1.0, 1.0, 1.0, 1.0, 1.0, 1.0, 1.0, 1.0, 1.0, 1.0, 1.0, 1.0, 1.0, 1.0, 1.0, 1.0, 1.0, 1.0, 1.0, 1.0, 1.0, 1.0, 1.0, 1.0, 1.0, 1.0, 1.0, 1.0, 1.0, 1.0, 1.0, 1.0, 1.0, 1.0, 1.0, 1.0, 1.0, 1.0, 1.0, 1.0, 1.0, 1.0, 1.0, 1.0, 1.0, 1.0, 1.0, 1.0, 1.0, 1.0, 1.0, 1.0, 1.0, 1.0, 1.0, 1.0, 1.0, 1.0, 1.0, 1.0, 1.0, 1.0, 1.0, 1.0, 1.0, 1.0, 1.0, 1.0, 1.0, 1.0, 1.0, 1.0, 1.0, 1.0, 1.0, 1.0, 1.0, 1.0, 1.0, 1.0, 1.0, 1.0, 1.0, 1.0, 1.0, 1.0, 1.0, 1.0, 1.0, 1.0, 1.0, 1.0, 1.0, 1.0, 1.0, 1.0, 1.0, 1.0, 1.0, 1.0, 1.0, 1.0, 1.0, 1.0, 1.0, 1.0, 1.0, 1.0, 1.0, 1.0, 1.0, 1.0, 1.0, 1.0, 1.0, 1.0, 1.0, 1.0, 1.0, 1.0, 1.0, 1.0, 1.0, 1.0, 1.0, 1.0, 1.0, 1.0, 1.0, 1.0, 1.0, 1.0, 1.0, 1.0, 1.0, 1.0, 1.0, 1.0, 1.0, 1.0, 1.0, 1.0, 1.0, 1.0, 1.0, 1.0, 1.0, 1.0, 1.0, 1.0, 1.0, 1.0, 1.0, 1.0, 1.0, 1.0, 1.0, 1.0, 1.0, 1.0, 1.0, 1.0, 1.0, 1.0, 1.0, 1.0, 1.0, 1.0, 1.0, 1.0, 1.0, 1.0, 1.0, 1.0, 1.0, 1.0, 1.0, 1.0, 1.0, 1.0, 1.0, 1.0, 1.0, 1.0, 1.0, 1.0, 1.0, 1.0, 1.0, 1.0, 1.0, 1.0, 1.0, 1.0, 1.0, 1.0, 1.0, 1.0, 1.0, 1.0, 1.0, 1.0, 1.0, 1.0, 1.0, 1.0, 1.0, 1.0, 1.0, 1.0, 1.0, 1.0, 1.0, 1.0, 1.0, 1.0, 1.0, 1.0, 1.0, 1.0, 1.0, 1.0, 1.0, 1.0, 1.0, 1.0, 1.0, 1.0, 1.0, 1.0, 1.0, 1.0, 1.0, 1.0, 1.0, 1.0, 1.0, 1.0, 1.0, 1.0, 1.0, 1.0, 1.0, 1.0, 1.0, 1.0, 1.0, 1.0, 1.0, 1.0, 1.0, 1.0, 1.0, 1.0, 1.0, 1.0, 1.0, 1.0, 1.0, 1.0, 1.0, 1.0, 1.0, 1.0, 1.0, 1.0, 1.0, 1.0, 1.0, 1.0, 1.0, 1.0, 1.0, 1.0, 1.0, 1.0, 1.0, 1.0, 1.0, 1.0, 1.0, 1.0, 1.0, 1.0, 1.0, 1.0, 1.0, 1.0, 1.0, 1.0, 1.0, 1.0, 1.0, 1.0, 1.0, 1.0, 1.0, 1.0, 1.0, 1.0, 1.0, 1.0, 1.0, 1.0, 1.0, 1.0, 1.0, 1.0, 1.0, 1.0, 1.0, 1.0, 1.0, 1.0, 1.0, 1.0, 1.0, 1.0, 1.0, 1.0, 1.0, 1.0, 1.0, 1.0, 1.0, 1.0, 1.0, 1.0, 1.0, 1.0, 1.0, 1.0, 1.0, 1.0, 1.0, 1.0, 1.0, 1.0, 1.0, 1.0, 1.0, 1.0, 1.0, 1.0, 1.0, 1.0, 1.0, 1.0, 1.0, 1.0, 1.0, 1.0, 1.0, 1.0, 1.0, 1.0, 1.0, 1.0, 1.0, 1.0, 1.0, 1.0, 1.0, 1.0, 1.0, 1.0, 1.0, 1.0, 1.0, 1.0, 1.0, 1.0, 1.0, 1.0, 1.0, 1.0, 1.0, 1.0, 1.0, 1.0, 1.0, 1.0, 1.0, 1.0, 1.0, 1.0, 1.0, 1.0, 1.0, 1.0, 1.0, 1.0, 1.0, 1.0, 1.0, 1.0, 1.0, 1.0, 1.0, 1.0, 1.0, 1.0, 1.0, 1.0, 1.0, 1.0, 1.0, 1.0, 1.0, 1.0, 1.0, 1.0, 1.0, 1.0, 1.0, 1.0, 1.0, 1.0, 1.0, 1.0, 1.0, 1.0, 1.0, 1.0, 1.0, 1.0, 1.0, 1.0, 1.0, 1.0, 1.0, 1.0, 1.0, 1.0, 1.0, 1.0, 1.0, 1.0, 1.0, 1.0, 1.0, 1.0, 1.0, 1.0, 1.0, 1.0, 1.0, 1.0, 1.0, 1.0, 1.0, 1.0, 1.0, 1.0, 1.0, 1.0, 1.0, 1.0, 1.0, 1.0, 1.0, 1.0, 1.0, 1.0, 1.0, 1.0, 1.0, 1.0, 1.0, 1.0, 1.0, 1.0, 1.0, 1.0, 1.0, 1.0, 1.0, 1.0, 1.0, 1.0, 1.0, 1.0, 1.0, 1.0, 1.0, 1.0, 1.0, 1.0, 1.0, 1.0, 1.0, 1.0, 1.0, 1.0, 1.0, 1.0, 1.0, 1.0, 1.0, 1.0, 1.0, 1.0, 1.0, 1.0, 1.0, 1.0, 1.0, 1.0, 1.0, 1.0, 1.0, 1.0, 1.0, 1.0, 1.0, 1.0, 1.0, 1.0, 1.0, 1.0, 1.0, 1.0, 1.0, 1.0, 1.0, 1.0, 1.0, 1.0, 1.0, 1.0, 1.0, 1.0, 1.0, 1.0, 1.0, 1.0, 1.0, 1.0, 1.0, 1.0, 1.0, 1.0, 1.0, 1.0, 1.0, 1.0, 1.0, 1.0, 1.0, 1.0, 1.0, 1.0, 1.0, 1.0, 1.0, 1.0, 1.0, 1.0, 1.0, 1.0, 1.0, 1.0, 1.0, 1.0, 1.0, 1.0, 1.0, 1.0, 1.0, 1.0, 1.0, 1.0, 1.0, 1.0, 1.0, 1.0, 1.0, 1.0, 1.0, 1.0, 1.0, 1.0, 1.0, 1.0, 1.0, 1.0, 1.0, 1.0, 1.0, 1.0, 1.0, 1.0, 1.0, 1.0, 1.0, 1.0, 1.0, 1.0, 1.0, 1.0, 1.0, 1.0, 1.0, 1.0, 1.0, 1.0, 1.0, 1.0, 1.0, 1.0, 1.0, 1.0, 1.0, 1.0, 1.0, 1.0, 1.0, 1.0, 1.0, 1.0, 1.0, 1.0, 1.0, 1.0, 1.0, 1.0, 1.0, 1.0, 1.0, 1.0, 1.0, 1.0, 1.0, 1.0, 1.0, 1.0, 1.0, 1.0, 1.0, 1.0, 1.0, 1.0, 1.0, 1.0, 1.0, 1.0, 1.0, 1.0, 1.0, 1.0, 1.0, 1.0, 1.0, 1.0, 1.0, 1.0, 1.0, 1.0, 1.0, 1.0, 1.0, 1.0, 1.0, 1.0, 1.0, 1.0, 1.0, 1.0, 1.0, 1.0, 1.0, 1.0, 1.0, 1.0, 1.0, 1.0, 1.0, 1.0, 1.0, 1.0, 1.0, 1.0, 1.0, 1.0, 1.0, 1.0, 1.0, 1.0, 1.0, 1.0, 1.0, 1.0, 1.0, 1.0, 1.0, 1.0, 1.0, 1.0, 1.0, 1.0, 1.0, 1.0, 1.0, 1.0, 1.0, 1.0, 1.0, 1.0, 1.0, 1.0, 1.0, 1.0, 1.0, 1.0, 1.0, 1.0, 1.0, 1.0, 1.0, 1.0, 1.0, 1.0, 1.0, 1.0, 1.0, 1.0, 1.0, 1.0, 1.0, 1.0, 1.0, 1.0, 1.0, 1.0, 1.0, 1.0, 1.0, 1.0, 1.0, 1.0, 1.0, 1.0, 1.0, 1.0, 1.0, 1.0, 1.0, 1.0, 1.0, 1.0, 1.0, 1.0, 1.0, 1.0, 1.0, 1.0, 1.0, 1.0, 1.0, 1.0, 1.0, 1.0, 1.0, 1.0, 1.0, 1.0, 1.0, 1.0, 1.0, 1.0, 1.0, 1.0, 1.0, 1.0, 1.0, 1.0, 1.0, 1.0, 1.0, 1.0, 1.0, 1.0, 1.0, 1.0, 1.0, 1.0, 1.0, 1.0, 1.0, 1.0, 1.0, 1.0, 1.0, 1.0, 1.0, 1.0, 1.0, 1.0, 1.0, 1.0, 1.0, 1.0, 1.0, 1.0, 1.0, 1.0, 1.0, 1.0, 1.0, 1.0, 1.0, 1.0, 1.0, 1.0, 1.0, 1.0, 1.0, 1.0, 1.0, 1.0, 1.0, 1.0, 1.0, 1.0, 1.0, 1.0, 1.0, 1.0, 1.0, 1.0, 1.0, 1.0, 1.0, 1.0, 1.0, 1.0, 1.0, 1.0, 1.0, 1.0, 1.0, 1.0, 1.0, 1.0, 1.0, 1.0, 1.0, 1.0, 1.0, 1.0, 1.0])
me_cube_000.materials.append(mat_material)
me_cube_000.use_remesh_preserve_volume = False
me_cube_000.use_remesh_preserve_attributes = False
me_cube_000.use_mirror_vertex_groups = False
me_cube_000.update()

# ---- objects
ob_cube_001 = bpy.data.objects.new('Cube.001', me_cube_000)

# ---- transforms, parenting, visibility, modifiers, constraints
ob_cube_001.location = (0.13, -0.02686, 0.1595)
ob_cube_001.rotation_euler = (-0.008388, -0.09326, 4.802)
ob_cube_001.scale = (-0.09913, -0.09913, -0.09913)
ob_cube_001.lock_rotations_4d = False
ob_cube_001.empty_display_type = 'ARROWS'
ob_cube_001.lineart.crease_threshold = 0.0

# ---- collection membership
col_collection_1.objects.link(ob_cube_001)

# ---- scene / render settings (as saved in the file)
scene.frame_start = 1; scene.frame_end = 250; scene.frame_set(1)
scene.render.engine = 'BLENDER_EEVEE_NEXT'
scene.render.image_settings.color_mode = 'RGB'
scene.render.image_settings.compression = 90
scene.render.resolution_percentage = 50
scene.render.dither_intensity = 0.0
scene.render.bake_margin = 2
scene.render.bake_bias = 0.0
scene.cycles.use_denoising = False
scene.cycles.samples = 10
scene.cycles.sampling_pattern = 'TABULATED_SOBOL'
scene.cycles.light_sampling_threshold = 0.0
scene.cycles.use_adaptive_sampling = False
scene.cycles.use_light_tree = False
scene.cycles.blur_glossy = 0.0
scene.cycles.volume_bounces = 1
scene.cycles.pixel_filter_type = 'GAUSSIAN'
scene.cycles.sample_clamp_indirect = 0.0
scene.view_settings.view_transform = 'Standard'
bpy.context.view_layer.update()

# ---- added for rendering (the .blend has no active camera and no usable light): camera, sun
cam_auto = bpy.data.cameras.new('AutoCamera')
cam_auto.lens = 50.0
cam_auto.sensor_width = 36.0
cam_auto.clip_end = 1000.0
ob_auto_camera = bpy.data.objects.new('AutoCamera', cam_auto)
scene.collection.objects.link(ob_auto_camera)
ob_auto_camera.location = (3.03513, -3.647, 2.21611)
ob_auto_camera.rotation_euler = (1.09748, -7.21219e-08, 0.694738)
scene.camera = ob_auto_camera
light_auto_sun = bpy.data.lights.new('AutoSun', 'SUN')
light_auto_sun.energy = 3.0
light_auto_sun.angle = 0.0523599
ob_auto_sun = bpy.data.objects.new('AutoSun', light_auto_sun)
scene.collection.objects.link(ob_auto_sun)
ob_auto_sun.rotation_euler = (0.872665, 0.174533, 0.523599)
bpy.context.view_layer.update()
